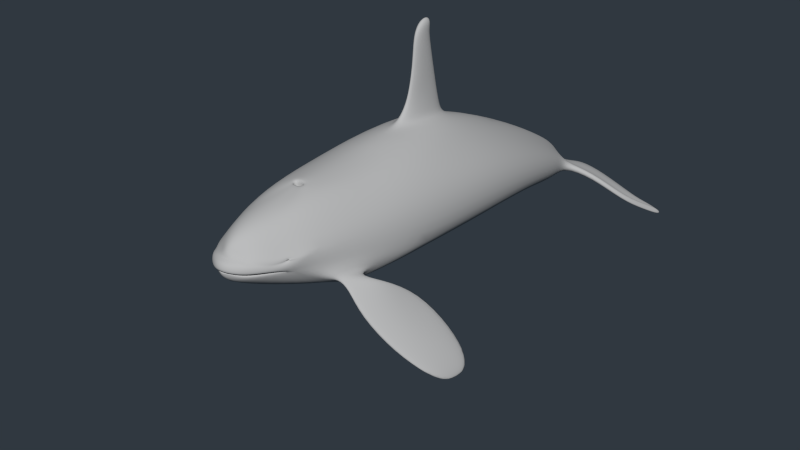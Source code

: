 # Source: Orca_2.blend  (saved by Blender 2.75.0; exported with 4.5.12 LTS)
import bpy
from mathutils import Matrix  # noqa: F401  (used for matrix-valued properties, if any)

bpy.ops.wm.read_factory_settings(use_empty=True)
scene = bpy.context.scene
scene.name = 'Scene'

# ---- collections
col_collection_1 = bpy.data.collections.new('Collection 1'); scene.collection.children.link(col_collection_1)

# ---- materials (node trees are filled in below, after node groups)
mat_material = bpy.data.materials.new('Material')
mat_material.alpha_threshold = 0.0
mat_material.use_transparent_shadow = False
mat_material.diffuse_color = (0.5071, 0.5071, 0.5071, 1.0)
mat_material.roughness = 0.5
mat_material.line_color = (0.0, 0.0, 0.0, 1.0)

# ---- material node trees

# ---- world
world_world = bpy.data.worlds.new('World'); scene.world = world_world
world_world.color = (0.02923, 0.03926, 0.05088)
world_world.use_sun_shadow = False
world_world.sun_shadow_jitter_overblur = 0.0
world_world.cycles.sampling_method = 'MANUAL'
world_world.cycles.sample_map_resolution = 256
world_world.light_settings.ao_factor = 0.6866

# ---- meshes
me_cube = bpy.data.meshes.new('Cube')
me_cube.from_pydata([(0.5858, 2.488, -1.013), (-0.5858, 2.488, -1.013), (0.6256, 2.541, 0.4862), (-0.6256, 2.541, 0.4862), (0.2752, -1.811, 0.4763), (-0.2752, -1.811, 0.4763), (0.494, 0.09734, -1.027), (-0.494, 0.09734, -1.027), (0.6058, 0.05795, 0.6439), (-0.6058, 0.05795, 0.6439), (0.468, 3.987, 0.01499), (-0.468, 3.987, 0.01499), (0.4366, 3.844, -1.073), (-0.4366, 3.844, -1.073), (0.109, 5.975, -1.463), (-0.109, 5.975, -1.463), (0.1111, 5.973, -1.224), (-0.1111, 5.973, -1.224), (0.1743, 5.643, -1.443), (-0.1743, 5.643, -1.443), (0.2304, 5.707, -0.9221), (-0.2304, 5.707, -0.9221), (0.5861, 1.062, -0.9793), (-0.5861, 1.062, -0.9793), (0.7133, 1.065, 0.6266), (-0.7133, 1.065, 0.6266), (0.3059, -1.186, -0.7478), (-0.3059, -1.186, -0.7478), (0.458, -1.168, 0.5768), (-0.458, -1.168, 0.5768), (0.2891, 5.042, -1.348), (-0.2891, 5.042, -1.348), (0.3112, 5.192, -0.5881), (-0.3112, 5.192, -0.5881), (0.1847, -2.159, 0.274), (-0.1847, -2.159, 0.274), (0.2139, -2.17, -0.3218), (-0.2139, -2.17, -0.3218), (0.1352, -2.329, -0.2098), (-0.1352, -2.329, -0.2098), (0.1713, -2.316, 0.08314), (-0.1713, -2.316, 0.08314), (0.1277, -2.405, 0.03824), (-0.1277, -2.405, 0.03824), (0.03762, -2.391, -0.1556), (-0.03762, -2.391, -0.1556), (0.0, -2.413, -0.1362), (0.0, -2.415, 0.06701), (0.0, -2.347, 0.09261), (0.0, -2.37, -0.2327), (0.0, -2.206, 0.3443), (0.0, 5.216, -0.4003), (0.0, 4.989, -1.519), (0.0, -1.152, -0.8569), (0.456, 1.019, 0.8008), (-0.456, 1.019, 0.8008), (0.0, 1.068, -1.226), (0.0, 5.751, -0.7449), (0.0, 5.487, -1.554), (0.0, 3.814, -1.158), (0.0, 4.02, 0.2444), (0.0, -5.96e-07, 0.801), (0.0, 0.1406, -1.154), (0.0, -1.836, 0.5204), (0.456, 2.446, 0.69), (-0.456, 2.446, 0.69), (0.0, -2.214, -0.3675), (0.0, 2.471, -1.189), (0.2655, 2.269, 0.8028), (-0.2655, 2.269, 0.8028), (0.0, 0.8295, 0.8535), (0.0, 2.931, 0.6195), (0.2655, 1.382, 0.8582), (-0.2655, 1.382, 0.8582), (0.1058, 1.614, 1.014), (-0.1058, 1.614, 1.014), (0.0, 2.442, 0.9704), (0.0, 1.352, 1.051), (0.1058, 2.125, 0.9785), (-0.1058, 2.125, 0.9785), (0.0, 1.144, 0.8989), (0.1459, 1.518, 0.8989), (-0.1459, 1.518, 0.8989), (0.1459, 2.177, 0.8522), (-0.1459, 2.177, 0.8522), (0.0, 2.512, 0.7501), (0.0613, 2.128, 1.257), (-0.0613, 2.128, 1.257), (0.0, 1.507, 1.281), (0.0, 2.336, 1.245), (0.0613, 1.73, 1.288), (-0.0613, 1.73, 1.288), (0.0613, 1.779, 1.754), (-0.0613, 1.779, 1.754), (0.0, 2.187, 1.788), (0.0, 1.63, 1.764), (0.0613, 2.071, 1.765), (-0.0613, 2.071, 1.765), (0.0613, 2.016, 2.115), (-0.0613, 2.016, 2.115), (0.0, 1.657, 2.095), (0.0, 2.106, 2.104), (0.0613, 1.775, 2.092), (-0.0613, 1.775, 2.092), (0.0613, 1.808, 2.282), (-0.0613, 1.808, 2.282), (0.0, 2.088, 2.253), (0.0, 1.72, 2.314), (0.0613, 2.011, 2.252), (-0.0613, 2.011, 2.252), (0.0613, 2.061, 2.379), (-0.0613, 2.061, 2.379), (0.0613, 1.878, 2.379), (-0.0613, 1.878, 2.379), (0.0, 1.918, 2.475), (0.0, 2.081, 2.475), (1.11, 2.499, -0.6848), (-1.11, 2.499, -0.6848), (0.7339, -0.2774, -0.8379), (-0.7339, -0.2774, -0.8379), (0.9243, 3.897, -0.853), (-0.9243, 3.897, -0.853), (0.4661, 5.587, -1.205), (-0.4661, 5.587, -1.205), (1.11, 0.927, -0.6343), (-1.11, 0.927, -0.6343), (0.5611, -1.219, -0.647), (-0.5611, -1.219, -0.647), (0.6374, 5.079, -1.155), (-0.6374, 5.079, -1.155), (0.4749, -2.032, -0.1442), (-0.4749, -2.032, -0.1442), (0.2998, -2.259, -0.1315), (-0.2998, -2.259, -0.1315), (0.09642, -2.38, -0.0979), (-0.09642, -2.38, -0.0979), (0.0, -2.431, -0.09798), (0.8267, -1.071, -0.2502), (-0.8267, -1.071, -0.2502), (0.988, -0.2708, -0.3382), (-0.988, -0.2708, -0.3382), (0.9562, -0.5848, -0.4284), (-0.9562, -0.5848, -0.4284), (0.8636, -1.199, -0.3479), (-0.8636, -1.199, -0.3479), (0.8003, -0.8447, -0.6732), (-0.8003, -0.8447, -0.6732), (0.9311, -0.09615, -0.591), (-0.9311, -0.09615, -0.591), (0.8733, -0.5059, -0.7343), (-0.8733, -0.5059, -0.7343), (0.7535, -1.233, -0.4844), (-0.7535, -1.233, -0.4844), (1.11, 2.52, 0.04019), (-1.11, 2.52, 0.04019), (0.6581, -1.73, -0.123), (-0.6581, -1.73, -0.123), (0.9242, 3.958, -0.3331), (-0.9242, 3.958, -0.3331), (0.4406, 5.665, -1.041), (-0.4406, 5.665, -1.041), (1.11, 0.9714, 0.1014), (-1.11, 0.9714, 0.1014), (0.6374, 5.146, -0.7792), (-0.6374, 5.146, -0.7792), (0.471, -2.057, -0.02791), (-0.471, -2.057, -0.02791), (0.3414, -2.281, 0.02663), (-0.3414, -2.281, 0.02663), (0.1313, -2.425, -0.01957), (-0.1313, -2.425, -0.01957), (0.0, -2.458, -0.0152), (0.8018, -1.252, 0.06032), (-0.8018, -1.252, 0.06032), (0.9695, -0.1593, 0.1082), (-0.9695, -0.1593, 0.1082), (0.07902, 6.398, -1.478), (-0.07902, 6.398, -1.478), (0.07954, 6.276, -1.432), (-0.07954, 6.276, -1.432), (0.07837, 6.237, -1.486), (-0.07837, 6.237, -1.486), (0.0, 6.235, -1.504), (0.0, 6.278, -1.339), (0.0, 6.526, -1.59), (0.0, 6.052, -1.073), (0.0, 5.957, -1.501), (0.0, -2.454, -0.08291), (0.1552, -2.418, -0.08526), (-0.1552, -2.418, -0.08526), (0.3306, -2.295, -0.1025), (-0.3306, -2.295, -0.1025), (0.486, -2.068, -0.1068), (-0.486, -2.068, -0.1068), (0.6431, -1.638, -0.1709), (-0.6431, -1.638, -0.1709), (0.1163, -2.253, 0.1529), (-0.1163, -2.253, 0.1529), (0.0, -2.309, 0.203), (0.5536, -1.734, 0.07971), (-0.5536, -1.734, 0.07971), (0.4343, -2.069, 0.08454), (-0.4343, -2.069, 0.08454), (0.2997, -2.187, 0.09823), (-0.2997, -2.187, 0.09823), (0.1561, -2.297, 0.09926), (-0.1561, -2.297, 0.09926), (0.0, -2.335, 0.1414), (0.4556, -2.047, 0.001797), (-0.4556, -2.047, 0.001797), (0.315, -2.243, 0.04558), (-0.315, -2.243, 0.04558), (0.8645, -1.082, -0.485), (-0.8645, -1.082, -0.485), (0.9188, -0.7578, -0.5421), (-0.9188, -0.7578, -0.5421), (0.9607, -0.7785, -0.5115), (-0.9607, -0.7785, -0.5115), (0.8861, -0.9179, -0.5377), (-0.8861, -0.9179, -0.5377), (0.9216, -1.033, -0.4457), (-0.9216, -1.033, -0.4457), (0.9629, -0.8207, -0.4705), (-0.9629, -0.8207, -0.4705), (1.252, -0.6213, -0.6163), (-1.252, -0.6213, -0.6163), (1.049, -0.9521, -0.6007), (-1.049, -0.9521, -0.6007), (1.094, -0.9306, -0.5601), (-1.094, -0.9306, -0.5601), (1.293, -0.4969, -0.58), (-1.293, -0.4969, -0.58), (1.295, -0.6107, -0.546), (-1.295, -0.6107, -0.546), (1.04, -1.053, -0.605), (-1.04, -1.053, -0.605), (1.246, -1.184, -0.9126), (-1.246, -1.184, -0.9126), (1.478, -0.3316, -0.963), (-1.478, -0.3316, -0.963), (1.438, 0.2851, -0.9983), (-1.438, 0.2851, -0.9983), (1.464, -0.742, -0.935), (-1.464, -0.742, -0.935), (1.332, -0.801, -0.9918), (-1.332, -0.801, -0.9918), (1.382, -0.3592, -1.048), (-1.382, -0.3592, -1.048), (1.824, 0.0289, -1.573), (-1.824, 0.0289, -1.573), (1.789, -0.5508, -1.522), (-1.789, -0.5508, -1.522), (1.873, -0.5045, -1.434), (-1.873, -0.5045, -1.434), (1.888, 0.4278, -1.534), (-1.888, 0.4278, -1.534), (1.924, 0.04651, -1.475), (-1.924, 0.04651, -1.475), (1.706, -1.008, -1.437), (-1.706, -1.008, -1.437), (2.112, -0.5944, -1.817), (-2.112, -0.5944, -1.817), (2.231, 0.1997, -1.902), (-2.231, 0.1997, -1.902), (2.191, 0.3416, -1.919), (-2.191, 0.3416, -1.919), (2.194, -0.3741, -1.867), (-2.194, -0.3741, -1.867), (2.202, -0.3508, -2.052), (-2.202, -0.3508, -2.052), (2.228, 0.157, -2.082), (-2.228, 0.157, -2.082), (2.275, -0.282, -2.072), (-2.275, -0.282, -2.072), (2.306, 0.2175, -2.107), (-2.306, 0.2175, -2.107), (0.0656, 6.579, -1.58), (-0.0656, 6.579, -1.58), (0.06977, 6.42, -1.473), (-0.06977, 6.42, -1.473), (0.0, 6.685, -1.657), (0.0, 6.539, -1.51), (0.9515, 5.8, -1.15), (-0.9515, 5.8, -1.15), (0.989, 5.727, -1.319), (-0.989, 5.727, -1.319), (1.484, 6.135, -1.797), (-1.484, 6.135, -1.797), (1.417, 6.184, -1.614), (-1.417, 6.184, -1.614), (1.763, 7.094, -2.184), (-1.763, 7.094, -2.184), (1.839, 7.127, -2.342), (-1.839, 7.127, -2.342), (1.624, 7.221, -2.363), (-1.624, 7.221, -2.363), (1.638, 7.14, -2.206), (-1.638, 7.14, -2.206), (1.382, 6.897, -2.007), (-1.382, 6.897, -2.007), (1.341, 6.968, -2.171), (-1.341, 6.968, -2.171), (1.117, 6.911, -2.033), (-1.117, 6.911, -2.033), (1.126, 6.831, -1.853), (-1.126, 6.831, -1.853), (0.4906, 6.886, -1.693), (-0.4906, 6.886, -1.693), (0.4603, 6.961, -1.873), (-0.4603, 6.961, -1.873), (0.1573, 6.637, -1.587), (-0.1573, 6.637, -1.587), (0.2177, 6.581, -1.413), (-0.2177, 6.581, -1.413), (1.661, 6.631, -2.086), (-1.661, 6.631, -2.086), (1.59, 6.639, -1.904), (-1.59, 6.639, -1.904), (1.785, 7.151, -2.348), (-1.785, 7.151, -2.348), (1.731, 7.174, -2.353), (-1.731, 7.174, -2.353), (1.678, 7.198, -2.358), (-1.678, 7.198, -2.358), (1.732, 7.105, -2.19), (-1.732, 7.105, -2.19), (1.701, 7.117, -2.196), (-1.701, 7.117, -2.196), (1.67, 7.129, -2.201), (-1.67, 7.129, -2.201), (0.8363, 5.972, -1.335), (-0.8363, 5.972, -1.335), (0.721, 6.348, -1.362), (-0.721, 6.348, -1.362), (0.6058, 6.618, -1.503), (-0.6058, 6.618, -1.503), (0.3848, 5.793, -1.204), (-0.3848, 5.793, -1.204), (0.3291, 6.124, -1.222), (-0.3291, 6.124, -1.222), (0.2734, 6.354, -1.303), (-0.2734, 6.354, -1.303), (1.344, 6.246, -1.727), (-1.344, 6.246, -1.727), (1.271, 6.509, -1.712), (-1.271, 6.509, -1.712), (1.198, 6.67, -1.772), (-1.198, 6.67, -1.772), (1.538, 6.604, -1.982), (-1.538, 6.604, -1.982), (1.486, 6.768, -1.956), (-1.486, 6.768, -1.956), (1.434, 6.833, -1.981), (-1.434, 6.833, -1.981), (1.58, 6.64, -2.022), (-1.58, 6.64, -2.022), (1.501, 6.799, -2.135), (-1.501, 6.799, -2.135), (1.421, 6.884, -2.157), (-1.421, 6.884, -2.157), (1.39, 6.254, -1.768), (-1.39, 6.254, -1.768), (1.301, 6.525, -1.893), (-1.301, 6.525, -1.893), (1.209, 6.718, -1.962), (-1.209, 6.718, -1.962), (0.8551, 5.961, -1.368), (-0.8551, 5.961, -1.368), (0.7247, 6.35, -1.517), (-0.7247, 6.35, -1.517), (0.5925, 6.657, -1.68), (-0.5925, 6.657, -1.68), (0.3871, 5.773, -1.235), (-0.3871, 5.773, -1.235), (0.3117, 6.114, -1.367), (-0.3117, 6.114, -1.367), (0.2345, 6.377, -1.453), (-0.2345, 6.377, -1.453), (0.1698, 5.842, -1.084), (-0.1698, 5.842, -1.084), (0.0, 5.903, -0.9177), (0.06702, -2.385, -0.1267), (-0.06702, -2.385, -0.1267), (0.0, -2.422, -0.1171), (0.3775, -2.101, -0.233), (-0.3775, -2.101, -0.233), (0.2583, -2.294, -0.1708), (-0.2583, -2.294, -0.1708), (0.5978, -1.756, 0.03425), (-0.5978, -1.756, 0.03425), (0.5299, -1.928, -0.002694), (-0.5299, -1.928, -0.002694), (0.5816, -1.761, 0.0572), (-0.5816, -1.761, 0.0572), (0.6137, -1.77, -0.02306), (-0.6137, -1.77, -0.02306), (0.7132, -1.51, 0.01234), (-0.7132, -1.51, 0.01234), (0.5929, -1.772, -0.02415), (-0.5929, -1.772, -0.02415), (0.5915, -1.737, -0.005621), (-0.5915, -1.737, -0.005621), (0.6386, -1.704, 0.01552), (-0.6386, -1.704, 0.01552), (0.6068, -1.723, -0.004728), (-0.6068, -1.723, -0.004728), (0.5939, -1.718, 0.02502), (-0.5939, -1.718, 0.02502), (0.5909, -1.771, 0.001496), (-0.5909, -1.771, 0.001496), (0.5974, -1.738, 0.02132), (-0.5974, -1.738, 0.02132), (0.6018, -1.736, 0.01855), (-0.6018, -1.736, 0.01855), (0.5809, -1.759, 0.002802), (-0.5809, -1.759, 0.002802), (0.6052, -1.716, 0.01763), (-0.6052, -1.716, 0.01763), (0.6027, -1.725, -0.003024), (-0.6027, -1.725, -0.003024), (0.629, -1.714, 0.01394), (-0.629, -1.714, 0.01394), (0.5954, -1.735, -0.002853), (-0.5954, -1.735, -0.002853), (0.5894, -1.734, -0.0004079), (-0.5894, -1.734, -0.0004079), (0.6083, -1.705, 0.01255), (-0.6083, -1.705, 0.01255), (0.5977, -1.727, -0.0005809), (-0.5977, -1.727, -0.0005809), (0.5986, -1.72, 0.0154), (-0.5986, -1.72, 0.0154), (0.583, -1.752, 0.003955), (-0.583, -1.752, 0.003955), (0.5981, -1.735, 0.01611), (-0.5981, -1.735, 0.01611), (0.5941, -1.732, 0.01611), (-0.5941, -1.732, 0.01611), (0.5789, -1.749, 0.003955), (-0.5789, -1.749, 0.003955), (0.5946, -1.717, 0.0154), (-0.5946, -1.717, 0.0154), (0.5936, -1.724, -0.0005809), (-0.5936, -1.724, -0.0005809), (0.6042, -1.702, 0.01255), (-0.6042, -1.702, 0.01255), (0.5854, -1.731, -0.0004079), (-0.5854, -1.731, -0.0004079), (0.5339, -1.736, -0.1604), (-0.5339, -1.736, -0.1604), (0.4144, -2.063, -0.1116), (-0.4144, -2.063, -0.1116), (0.2962, -2.236, -0.1084), (-0.2962, -2.236, -0.1084), (0.1627, -2.329, -0.09523), (-0.1627, -2.329, -0.09523), (0.0, -2.357, -0.09344), (0.0, -2.339, -0.1049), (0.1181, -2.3, -0.1048), (-0.1181, -2.3, -0.1048), (0.2728, -2.208, -0.1304), (-0.2728, -2.208, -0.1304), (0.406, -2.035, -0.1401), (-0.406, -2.035, -0.1401), (-0.09564, -0.9842, 0.653), (-0.006891, -0.9773, 0.6595), (0.08524, -0.9842, 0.653), (-0.1749, -0.919, 0.675), (0.1843, -0.919, 0.675), (-0.1825, -0.7888, 0.6943), (0.1721, -0.7888, 0.6943), (-0.006891, -0.7632, 0.726), (-0.001112, -0.8357, 0.7117), (0.06062, -0.8523, 0.7013), (-0.06085, -0.8523, 0.7013), (0.07973, -0.8963, 0.6941), (-0.06711, -0.8963, 0.6941), (0.03297, -0.9126, 0.6867), (-0.03319, -0.9126, 0.6867), (-0.001112, -0.901, 0.6885), (-0.04385, -0.942, 0.5529), (-0.000255, -0.9448, 0.5513), (0.04352, -0.942, 0.5529), (-0.07028, -0.9036, 0.559), (0.07178, -0.9036, 0.559), (-0.08153, -0.8442, 0.5739), (0.0812, -0.8442, 0.5739), (-0.000255, -0.8396, 0.5818), (-0.0001428, -0.8994, 0.5527)], [], [(38, 44, 46, 49), (46, 45, 39, 49), (42, 40, 48, 47), (48, 41, 43, 47), (36, 38, 49, 66), (49, 39, 37, 66), (34, 4, 63, 50), (63, 5, 35, 50), (32, 20, 57, 51), (57, 21, 33, 51), (10, 32, 51, 60), (51, 33, 11, 60), (18, 30, 52, 58), (52, 31, 19, 58), (30, 12, 59, 52), (59, 13, 31, 52), (6, 26, 53, 62), (53, 27, 7, 62), (8, 24, 54, 61), (55, 25, 9, 61), (24, 2, 64, 54), (65, 3, 25, 55), (22, 6, 62, 56), (62, 7, 23, 56), (0, 22, 56, 67), (56, 23, 1, 67), (12, 0, 67, 59), (67, 1, 13, 59), (2, 10, 60, 64), (60, 11, 3, 65), (60, 71, 68, 64), (69, 71, 60, 65), (64, 68, 72, 54), (73, 69, 65, 55), (54, 72, 70, 61), (70, 73, 55, 61), (70, 72, 81, 80), (82, 73, 70, 80), (80, 81, 74, 77), (75, 82, 80, 77), (72, 68, 83, 81), (84, 69, 73, 82), (81, 83, 78, 74), (79, 84, 82, 75), (68, 71, 85, 83), (85, 71, 69, 84), (83, 85, 76, 78), (76, 85, 84, 79), (76, 89, 86, 78), (87, 89, 76, 79), (78, 86, 90, 74), (91, 87, 79, 75), (74, 90, 88, 77), (88, 91, 75, 77), (90, 92, 95, 88), (95, 93, 91, 88), (86, 96, 92, 90), (93, 97, 87, 91), (89, 94, 96, 86), (97, 94, 89, 87), (94, 101, 98, 96), (99, 101, 94, 97), (96, 98, 102, 92), (103, 99, 97, 93), (92, 102, 100, 95), (100, 103, 93, 95), (102, 104, 107, 100), (107, 105, 103, 100), (98, 108, 104, 102), (105, 109, 99, 103), (101, 106, 108, 98), (109, 106, 101, 99), (108, 110, 112, 104), (113, 111, 109, 105), (110, 115, 114, 112), (114, 115, 111, 113), (106, 115, 110, 108), (111, 115, 106, 109), (104, 112, 114, 107), (114, 113, 105, 107), (116, 0, 12, 120), (13, 1, 117, 121), (0, 116, 124, 22), (125, 117, 1, 23), (118, 6, 22, 124), (23, 7, 119, 125), (126, 26, 6, 118), (7, 27, 127, 119), (30, 128, 120, 12), (121, 129, 31, 13), (18, 122, 128, 30), (129, 123, 19, 31), (124, 139, 141, 147), (142, 140, 125, 148), (139, 137, 143, 141), (144, 138, 140, 142), (137, 194, 151, 143), (152, 195, 138, 144), (194, 126, 145, 151), (146, 127, 195, 152), (126, 118, 149, 145), (150, 119, 127, 146), (118, 124, 147, 149), (148, 125, 119, 150), (2, 153, 157, 10), (158, 154, 3, 11), (153, 116, 120, 157), (121, 117, 154, 158), (116, 153, 161, 124), (162, 154, 117, 125), (153, 2, 24, 161), (25, 3, 154, 162), (8, 174, 161, 24), (162, 175, 9, 25), (174, 139, 124, 161), (125, 140, 175, 162), (28, 172, 174, 8), (175, 173, 29, 9), (172, 137, 139, 174), (140, 138, 173, 175), (155, 194, 137, 172), (138, 195, 156, 173), (128, 163, 157, 120), (158, 164, 129, 121), (163, 32, 10, 157), (11, 33, 164, 158), (122, 159, 163, 128), (164, 160, 123, 129), (159, 20, 32, 163), (33, 21, 160, 164), (194, 155, 165, 192), (166, 156, 195, 193), (192, 165, 167, 190), (168, 166, 193, 191), (190, 167, 169, 188), (170, 168, 191, 189), (167, 40, 42, 169), (43, 41, 168, 170), (188, 169, 171, 187), (171, 170, 189, 187), (169, 42, 47, 171), (47, 43, 170, 171), (14, 186, 182, 180), (182, 186, 15, 181), (180, 182, 184, 176), (184, 182, 181, 177), (278, 281, 183, 178), (183, 281, 279, 179), (178, 183, 185, 16), (185, 183, 179, 17), (14, 18, 58, 186), (58, 19, 15, 186), (196, 34, 50, 198), (50, 35, 197, 198), (199, 4, 34, 201), (35, 5, 200, 202), (34, 196, 203, 201), (204, 197, 35, 202), (172, 28, 4, 199), (5, 29, 173, 200), (40, 205, 207, 48), (207, 206, 41, 48), (205, 196, 198, 207), (198, 197, 206, 207), (165, 208, 210, 167), (211, 209, 166, 168), (208, 201, 203, 210), (204, 202, 209, 211), (167, 210, 205, 40), (206, 211, 168, 41), (210, 203, 196, 205), (197, 204, 211, 206), (149, 147, 216, 214), (217, 148, 150, 215), (145, 149, 214, 218), (215, 150, 146, 219), (151, 145, 218, 212), (219, 146, 152, 213), (143, 151, 212, 220), (213, 152, 144, 221), (141, 143, 220, 222), (221, 144, 142, 223), (147, 141, 222, 216), (223, 142, 148, 217), (232, 238, 240, 230), (241, 239, 233, 231), (228, 242, 238, 232), (239, 243, 229, 233), (234, 236, 242, 228), (243, 237, 235, 229), (226, 244, 236, 234), (237, 245, 227, 235), (224, 246, 244, 226), (245, 247, 225, 227), (230, 240, 246, 224), (247, 241, 231, 225), (240, 254, 248, 246), (249, 255, 241, 247), (246, 248, 250, 244), (251, 249, 247, 245), (244, 250, 258, 236), (259, 251, 245, 237), (236, 258, 252, 242), (253, 259, 237, 243), (242, 252, 256, 238), (257, 253, 243, 239), (238, 256, 254, 240), (255, 257, 239, 241), (256, 262, 264, 254), (265, 263, 257, 255), (252, 266, 262, 256), (263, 267, 253, 257), (258, 260, 266, 252), (267, 261, 259, 253), (250, 268, 260, 258), (261, 269, 251, 259), (248, 270, 268, 250), (269, 271, 249, 251), (254, 264, 270, 248), (271, 265, 255, 249), (262, 266, 272, 274), (273, 267, 263, 275), (274, 272, 268, 270), (269, 273, 275, 271), (264, 262, 274, 270), (275, 263, 265, 271), (266, 260, 268, 272), (269, 261, 267, 273), (218, 226, 234, 212), (235, 227, 219, 213), (212, 234, 228, 220), (229, 235, 213, 221), (220, 228, 232, 222), (233, 229, 221, 223), (222, 232, 230, 216), (231, 233, 223, 217), (216, 230, 224, 214), (225, 231, 217, 215), (214, 224, 226, 218), (227, 225, 215, 219), (176, 184, 280, 276), (280, 184, 177, 277), (276, 280, 281, 278), (281, 280, 277, 279), (159, 122, 284, 282), (285, 123, 160, 283), (282, 284, 286, 288), (287, 285, 283, 289), (296, 294, 300, 298), (301, 295, 297, 299), (298, 300, 302, 304), (303, 301, 299, 305), (304, 302, 308, 306), (309, 303, 305, 307), (306, 308, 310, 312), (311, 309, 307, 313), (286, 314, 316, 288), (317, 315, 287, 289), (314, 292, 290, 316), (291, 293, 315, 317), (292, 318, 324, 290), (325, 319, 293, 291), (318, 320, 326, 324), (327, 321, 319, 325), (320, 322, 328, 326), (329, 323, 321, 327), (322, 294, 296, 328), (297, 295, 323, 329), (282, 330, 336, 159), (337, 331, 283, 160), (330, 332, 338, 336), (339, 333, 331, 337), (332, 334, 340, 338), (341, 335, 333, 339), (334, 306, 312, 340), (313, 307, 335, 341), (288, 342, 330, 282), (331, 343, 289, 283), (342, 344, 332, 330), (333, 345, 343, 331), (344, 346, 334, 332), (335, 347, 345, 333), (346, 304, 306, 334), (307, 305, 347, 335), (316, 348, 342, 288), (343, 349, 317, 289), (348, 350, 344, 342), (345, 351, 349, 343), (350, 352, 346, 344), (347, 353, 351, 345), (352, 298, 304, 346), (305, 299, 353, 347), (290, 324, 348, 316), (349, 325, 291, 317), (324, 326, 350, 348), (351, 327, 325, 349), (326, 328, 352, 350), (353, 329, 327, 351), (328, 296, 298, 352), (299, 297, 329, 353), (314, 354, 318, 292), (319, 355, 315, 293), (354, 356, 320, 318), (321, 357, 355, 319), (356, 358, 322, 320), (323, 359, 357, 321), (358, 300, 294, 322), (295, 301, 359, 323), (286, 360, 354, 314), (355, 361, 287, 315), (360, 362, 356, 354), (357, 363, 361, 355), (362, 364, 358, 356), (359, 365, 363, 357), (364, 302, 300, 358), (301, 303, 365, 359), (284, 366, 360, 286), (361, 367, 285, 287), (366, 368, 362, 360), (363, 369, 367, 361), (368, 370, 364, 362), (365, 371, 369, 363), (370, 308, 302, 364), (303, 309, 371, 365), (122, 372, 366, 284), (367, 373, 123, 285), (372, 374, 368, 366), (369, 375, 373, 367), (374, 376, 370, 368), (371, 377, 375, 369), (376, 310, 308, 370), (309, 311, 377, 371), (176, 376, 374, 180), (375, 377, 177, 181), (14, 180, 374, 372), (375, 181, 15, 373), (14, 372, 122, 18), (123, 373, 15, 19), (185, 380, 378, 16), (379, 380, 185, 17), (380, 57, 20, 378), (21, 57, 380, 379), (20, 159, 336, 378), (337, 160, 21, 379), (16, 378, 336, 338), (337, 379, 17, 339), (16, 338, 340, 178), (341, 339, 17, 179), (278, 178, 340, 312), (341, 179, 279, 313), (176, 276, 310, 376), (311, 277, 177, 377), (276, 278, 312, 310), (313, 279, 277, 311), (36, 384, 386, 38), (387, 385, 37, 39), (384, 130, 132, 386), (133, 131, 385, 387), (38, 386, 381, 44), (382, 387, 39, 45), (386, 132, 134, 381), (135, 133, 387, 382), (44, 381, 383, 46), (383, 382, 45, 46), (381, 134, 136, 383), (136, 135, 382, 383), (130, 384, 126, 194), (127, 385, 131, 195), (26, 36, 66, 53), (66, 37, 27, 53), (26, 126, 384, 36), (385, 127, 27, 37), (201, 208, 390, 388), (391, 209, 202, 389), (199, 201, 388, 392), (389, 202, 200, 393), (155, 172, 396, 394), (397, 173, 156, 395), (208, 165, 398, 390), (399, 166, 209, 391), (165, 155, 394, 398), (395, 156, 166, 399), (172, 199, 392, 396), (393, 200, 173, 397), (396, 392, 406, 402), (407, 393, 397, 403), (398, 394, 404, 400), (405, 395, 399, 401), (390, 398, 400, 408), (401, 399, 391, 409), (394, 396, 402, 404), (403, 397, 395, 405), (392, 388, 410, 406), (411, 389, 393, 407), (388, 390, 408, 410), (409, 391, 389, 411), (410, 408, 414, 412), (415, 409, 411, 413), (406, 410, 412, 416), (413, 411, 407, 417), (404, 402, 420, 418), (421, 403, 405, 419), (408, 400, 422, 414), (423, 401, 409, 415), (400, 404, 418, 422), (419, 405, 401, 423), (402, 406, 416, 420), (417, 407, 403, 421), (420, 416, 430, 426), (431, 417, 421, 427), (422, 418, 428, 424), (429, 419, 423, 425), (414, 422, 424, 432), (425, 423, 415, 433), (418, 420, 426, 428), (427, 421, 419, 429), (416, 412, 434, 430), (435, 413, 417, 431), (412, 414, 432, 434), (433, 415, 413, 435), (434, 432, 438, 436), (439, 433, 435, 437), (430, 434, 436, 440), (437, 435, 431, 441), (428, 426, 444, 442), (445, 427, 429, 443), (432, 424, 446, 438), (447, 425, 433, 439), (424, 428, 442, 446), (443, 429, 425, 447), (426, 430, 440, 444), (441, 431, 427, 445), (130, 194, 448, 462), (449, 195, 131, 463), (188, 187, 456, 454), (456, 187, 189, 455), (136, 134, 458, 457), (459, 135, 136, 457), (132, 130, 462, 460), (463, 131, 133, 461), (194, 192, 450, 448), (451, 193, 195, 449), (192, 190, 452, 450), (453, 191, 193, 451), (190, 188, 454, 452), (455, 189, 191, 453), (134, 132, 460, 458), (461, 133, 135, 459), (5, 63, 465, 464), (63, 4, 466, 465), (29, 5, 464, 467), (4, 28, 468, 466), (9, 29, 467, 469), (28, 8, 470, 468), (61, 9, 469, 471), (8, 61, 471, 470), (470, 471, 472, 473), (471, 469, 474, 472), (468, 470, 473, 475), (469, 467, 476, 474), (466, 468, 475, 477), (467, 464, 478, 476), (465, 466, 477, 479), (464, 465, 479, 478), (478, 479, 481, 480), (479, 477, 482, 481), (476, 478, 480, 483), (477, 475, 484, 482), (474, 476, 483, 485), (475, 473, 486, 484), (472, 474, 485, 487), (473, 472, 487, 486), (488, 483, 480, 481), (482, 484, 488, 481), (487, 485, 483, 488), (484, 486, 487, 488)])
me_cube.polygons.foreach_set('use_smooth', [True] * 476)
_uv = me_cube.uv_layers.new(name='UVMap')
_uv.uv.foreach_set('vector', [0.03149, 0.07753, 0.01994, 0.07583, 0.01544, 0.07515, 0.02246, 0.06772, 0.01544, 0.5263, 0.01994, 0.5256, 0.03149, 0.5239, 0.02246, 0.5337, 0.01463, 0.152, 0.02321, 0.1564, 0.008993, 0.1646, 0.004761, 0.1587, 0.008994, 0.4369, 0.02321, 0.445, 0.01463, 0.4494, 0.004762, 0.4427, 0.04973, 0.07494, 0.03149, 0.07753, 0.02246, 0.06772, 0.0396, 0.05658, 0.02246, 0.5337, 0.03149, 0.5239, 0.04973, 0.5265, 0.0396, 0.5448, 0.03779, 0.1745, 0.07118, 0.1915, 0.05574, 0.2128, 0.02434, 0.1882, 0.05574, 0.3887, 0.07118, 0.4099, 0.03779, 0.4269, 0.02434, 0.4132, 0.7145, 0.2007, 0.7689, 0.1786, 0.7765, 0.2058, 0.7222, 0.234, 0.7765, 0.3956, 0.7689, 0.4228, 0.7145, 0.4007, 0.7222, 0.3675, 0.5951, 0.2327, 0.7145, 0.2007, 0.7222, 0.234, 0.6029, 0.2803, 0.7222, 0.3675, 0.7145, 0.4007, 0.5951, 0.3687, 0.6029, 0.3211, 0.7748, 0.1088, 0.7172, 0.09921, 0.7243, 0.06815, 0.769, 0.08486, 0.7243, 0.5333, 0.7172, 0.5022, 0.7748, 0.4926, 0.769, 0.5165, 0.7172, 0.09921, 0.6033, 0.08611, 0.6108, 0.04512, 0.7243, 0.06815, 0.6108, 0.5563, 0.6033, 0.5153, 0.7172, 0.5022, 0.7243, 0.5333, 0.2621, 0.04776, 0.1461, 0.05359, 0.1446, 0.02354, 0.2641, 0.001099, 0.1446, 0.5779, 0.1461, 0.5478, 0.2621, 0.5537, 0.2641, 0.6003, 0.2399, 0.2278, 0.3306, 0.2354, 0.3218, 0.2705, 0.2196, 0.2839, 0.3218, 0.3309, 0.3306, 0.3661, 0.2399, 0.3736, 0.2196, 0.3175, 0.3306, 0.2354, 0.4603, 0.2465, 0.4504, 0.2767, 0.3218, 0.2705, 0.4504, 0.3248, 0.4603, 0.3549, 0.3306, 0.3661, 0.3218, 0.3309, 0.3498, 0.0587, 0.2621, 0.04776, 0.2641, 0.001099, 0.3537, 0.0, 0.2641, 0.6003, 0.2621, 0.5537, 0.3498, 0.5427, 0.3537, 0.6014, 0.4787, 0.07313, 0.3498, 0.0587, 0.3537, 0.0, 0.4866, 0.01647, 0.3537, 0.6014, 0.3498, 0.5427, 0.4787, 0.5283, 0.4866, 0.585, 0.6033, 0.08611, 0.4787, 0.07313, 0.4866, 0.01647, 0.6108, 0.04512, 0.4866, 0.585, 0.4787, 0.5283, 0.6033, 0.5153, 0.6108, 0.5563, 0.4603, 0.2465, 0.5951, 0.2327, 0.6029, 0.2803, 0.4504, 0.2767, 0.6029, 0.3211, 0.5951, 0.3687, 0.4603, 0.3549, 0.4504, 0.3248, 0.6029, 0.2803, 0.499, 0.3007, 0.4332, 0.2882, 0.4504, 0.2767, 0.4332, 0.3132, 0.4991, 0.3007, 0.6029, 0.3211, 0.4504, 0.3248, 0.4504, 0.2767, 0.4332, 0.2882, 0.3561, 0.2843, 0.3218, 0.2705, 0.3561, 0.3171, 0.4332, 0.3132, 0.4504, 0.3248, 0.3218, 0.3309, 0.3218, 0.2705, 0.3561, 0.2843, 0.2982, 0.3007, 0.2196, 0.2839, 0.2982, 0.3007, 0.3561, 0.3171, 0.3218, 0.3309, 0.2196, 0.3175, 0.6071, 0.6014, 0.642, 0.6283, 0.6394, 0.6428, 0.617, 0.622, 0.6394, 0.8026, 0.642, 0.8171, 0.6071, 0.8439, 0.617, 0.8234, 0.617, 0.622, 0.6394, 0.6428, 0.6355, 0.6547, 0.619, 0.6403, 0.6355, 0.7907, 0.6394, 0.8026, 0.617, 0.8234, 0.619, 0.805, 0.642, 0.6283, 0.6879, 0.6871, 0.6757, 0.6895, 0.6394, 0.6428, 0.6757, 0.7559, 0.6879, 0.7583, 0.642, 0.8171, 0.6394, 0.8026, 0.6394, 0.6428, 0.6757, 0.6895, 0.6622, 0.6919, 0.6355, 0.6547, 0.6622, 0.7535, 0.6757, 0.7559, 0.6394, 0.8026, 0.6355, 0.7907, 0.6879, 0.6871, 0.7589, 0.7227, 0.708, 0.7227, 0.6757, 0.6895, 0.708, 0.7227, 0.7589, 0.7227, 0.6879, 0.7583, 0.6757, 0.7559, 0.6757, 0.6895, 0.708, 0.7227, 0.6773, 0.7227, 0.6622, 0.6919, 0.6773, 0.7227, 0.708, 0.7227, 0.6757, 0.7559, 0.6622, 0.7535, 0.6773, 0.7227, 0.6463, 0.7227, 0.6382, 0.7037, 0.6622, 0.6919, 0.6382, 0.7416, 0.6463, 0.7227, 0.6773, 0.7227, 0.6622, 0.7535, 0.6622, 0.6919, 0.6382, 0.7037, 0.6208, 0.674, 0.6355, 0.6547, 0.6208, 0.7714, 0.6382, 0.7416, 0.6622, 0.7535, 0.6355, 0.7907, 0.6355, 0.6547, 0.6208, 0.674, 0.6127, 0.6586, 0.619, 0.6403, 0.6127, 0.7868, 0.6208, 0.7714, 0.6355, 0.7907, 0.619, 0.805, 0.6208, 0.674, 0.589, 0.6903, 0.5846, 0.6795, 0.6127, 0.6586, 0.5846, 0.7659, 0.589, 0.755, 0.6208, 0.7714, 0.6127, 0.7868, 0.6382, 0.7037, 0.5951, 0.712, 0.589, 0.6903, 0.6208, 0.674, 0.589, 0.755, 0.5951, 0.7334, 0.6382, 0.7416, 0.6208, 0.7714, 0.6463, 0.7227, 0.596, 0.7227, 0.5951, 0.712, 0.6382, 0.7037, 0.5951, 0.7334, 0.596, 0.7227, 0.6463, 0.7227, 0.6382, 0.7416, 0.596, 0.7227, 0.5697, 0.7227, 0.5675, 0.7144, 0.5951, 0.712, 0.5675, 0.731, 0.5697, 0.7227, 0.596, 0.7227, 0.5951, 0.7334, 0.5951, 0.712, 0.5675, 0.7144, 0.5651, 0.6967, 0.589, 0.6903, 0.5651, 0.7486, 0.5675, 0.731, 0.5951, 0.7334, 0.589, 0.755, 0.589, 0.6903, 0.5651, 0.6967, 0.5624, 0.6877, 0.5846, 0.6795, 0.5624, 0.7577, 0.5651, 0.7486, 0.589, 0.755, 0.5846, 0.7659, 0.5651, 0.6967, 0.553, 0.7022, 0.5484, 0.6958, 0.5624, 0.6877, 0.5484, 0.7496, 0.553, 0.7432, 0.5651, 0.7486, 0.5624, 0.7577, 0.5675, 0.7144, 0.5574, 0.7154, 0.553, 0.7022, 0.5651, 0.6967, 0.553, 0.7432, 0.5574, 0.7299, 0.5675, 0.731, 0.5651, 0.7486, 0.5697, 0.7227, 0.5579, 0.7227, 0.5574, 0.7154, 0.5675, 0.7144, 0.5574, 0.7299, 0.5579, 0.7227, 0.5697, 0.7227, 0.5675, 0.731, 0.5574, 0.7154, 0.5494, 0.7188, 0.5478, 0.708, 0.553, 0.7022, 0.5478, 0.7374, 0.5494, 0.7266, 0.5574, 0.7299, 0.553, 0.7432, 0.5494, 0.7188, 0.5431, 0.7227, 0.5403, 0.7114, 0.5478, 0.708, 0.5403, 0.7339, 0.5431, 0.7227, 0.5494, 0.7266, 0.5478, 0.7374, 0.5579, 0.7227, 0.5431, 0.7227, 0.5494, 0.7188, 0.5574, 0.7154, 0.5494, 0.7266, 0.5431, 0.7227, 0.5579, 0.7227, 0.5574, 0.7299, 0.553, 0.7022, 0.5478, 0.708, 0.5403, 0.7114, 0.5484, 0.6958, 0.5403, 0.7339, 0.5478, 0.7374, 0.553, 0.7432, 0.5484, 0.7496, 0.47, 0.1274, 0.4787, 0.07313, 0.6033, 0.08611, 0.5951, 0.1348, 0.6033, 0.5153, 0.4787, 0.5283, 0.4701, 0.474, 0.5951, 0.4666, 0.4787, 0.07313, 0.47, 0.1274, 0.3347, 0.114, 0.3498, 0.0587, 0.3347, 0.4874, 0.4701, 0.474, 0.4787, 0.5283, 0.3498, 0.5427, 0.2296, 0.07572, 0.2621, 0.04776, 0.3498, 0.0587, 0.3347, 0.114, 0.3498, 0.5427, 0.2621, 0.5537, 0.2296, 0.5257, 0.3347, 0.4874, 0.1473, 0.07861, 0.1461, 0.05359, 0.2621, 0.04776, 0.2296, 0.07572, 0.2621, 0.5537, 0.1461, 0.5478, 0.1473, 0.5228, 0.2296, 0.5257, 0.7172, 0.09921, 0.7066, 0.1338, 0.5951, 0.1348, 0.6033, 0.08611, 0.5951, 0.4666, 0.7066, 0.4676, 0.7172, 0.5022, 0.6033, 0.5153, 0.7748, 0.1088, 0.7557, 0.1397, 0.7066, 0.1338, 0.7172, 0.09921, 0.7066, 0.4676, 0.7557, 0.4617, 0.7748, 0.4926, 0.7172, 0.5022, 0.3347, 0.114, 0.2277, 0.129, 0.2021, 0.1171, 0.2268, 0.105, 0.2021, 0.4843, 0.2277, 0.4724, 0.3347, 0.4874, 0.2268, 0.4964, 0.2277, 0.129, 0.1586, 0.1225, 0.1578, 0.1111, 0.2021, 0.1171, 0.1578, 0.4903, 0.1586, 0.4789, 0.2277, 0.4724, 0.2021, 0.4843, 0.1586, 0.1225, 0.09726, 0.1206, 0.148, 0.1018, 0.1578, 0.1111, 0.148, 0.4997, 0.09726, 0.4808, 0.1586, 0.4789, 0.1578, 0.4903, 0.09726, 0.1206, 0.1473, 0.07861, 0.1817, 0.09052, 0.148, 0.1018, 0.1817, 0.5109, 0.1473, 0.5228, 0.09726, 0.4808, 0.148, 0.4997, 0.1473, 0.07861, 0.2296, 0.07572, 0.2105, 0.09163, 0.1817, 0.09052, 0.2105, 0.5098, 0.2296, 0.5257, 0.1473, 0.5228, 0.1817, 0.5109, 0.2296, 0.07572, 0.3347, 0.114, 0.2268, 0.105, 0.2105, 0.09163, 0.2268, 0.4964, 0.3347, 0.4874, 0.2296, 0.5257, 0.2105, 0.5098, 0.4603, 0.2465, 0.4622, 0.1898, 0.5906, 0.1814, 0.5951, 0.2327, 0.5907, 0.42, 0.4622, 0.4116, 0.4603, 0.3549, 0.5951, 0.3687, 0.4622, 0.1898, 0.47, 0.1274, 0.5951, 0.1348, 0.5906, 0.1814, 0.5951, 0.4666, 0.4701, 0.474, 0.4622, 0.4116, 0.5907, 0.42, 0.47, 0.1274, 0.4622, 0.1898, 0.3309, 0.1774, 0.3347, 0.114, 0.3309, 0.4241, 0.4622, 0.4116, 0.4701, 0.474, 0.3347, 0.4874, 0.4622, 0.1898, 0.4603, 0.2465, 0.3306, 0.2354, 0.3309, 0.1774, 0.3306, 0.3661, 0.4603, 0.3549, 0.4622, 0.4116, 0.3309, 0.4241, 0.2399, 0.2278, 0.2322, 0.1672, 0.3309, 0.1774, 0.3306, 0.2354, 0.3309, 0.4241, 0.2322, 0.4343, 0.2399, 0.3736, 0.3306, 0.3661, 0.2322, 0.1672, 0.2277, 0.129, 0.3347, 0.114, 0.3309, 0.1774, 0.3347, 0.4874, 0.2277, 0.4724, 0.2322, 0.4343, 0.3309, 0.4241, 0.1313, 0.2034, 0.1385, 0.1463, 0.2322, 0.1672, 0.2399, 0.2278, 0.2322, 0.4343, 0.1385, 0.4552, 0.1313, 0.398, 0.2399, 0.3736, 0.1385, 0.1463, 0.1586, 0.1225, 0.2277, 0.129, 0.2322, 0.1672, 0.2277, 0.4724, 0.1586, 0.4789, 0.1385, 0.4552, 0.2322, 0.4343, 0.08955, 0.1281, 0.09726, 0.1206, 0.1586, 0.1225, 0.1385, 0.1463, 0.1586, 0.4789, 0.09726, 0.4808, 0.08955, 0.4733, 0.1385, 0.4552, 0.7066, 0.1338, 0.7043, 0.1674, 0.5906, 0.1814, 0.5951, 0.1348, 0.5907, 0.42, 0.7043, 0.434, 0.7066, 0.4676, 0.5951, 0.4666, 0.7043, 0.1674, 0.7145, 0.2007, 0.5951, 0.2327, 0.5906, 0.1814, 0.5951, 0.3687, 0.7145, 0.4007, 0.7043, 0.434, 0.5907, 0.42, 0.7557, 0.1397, 0.76, 0.1568, 0.7043, 0.1674, 0.7066, 0.1338, 0.7043, 0.434, 0.76, 0.4446, 0.7557, 0.4617, 0.7066, 0.4676, 0.76, 0.1568, 0.7689, 0.1786, 0.7145, 0.2007, 0.7043, 0.1674, 0.7145, 0.4007, 0.7689, 0.4228, 0.76, 0.4446, 0.7043, 0.434, 0.09726, 0.1206, 0.08955, 0.1281, 0.0558, 0.1404, 0.05486, 0.1329, 0.0558, 0.461, 0.08955, 0.4733, 0.09726, 0.4808, 0.05486, 0.4686, 0.05486, 0.1329, 0.0558, 0.1404, 0.03436, 0.1461, 0.03162, 0.1364, 0.03436, 0.4553, 0.0558, 0.461, 0.05486, 0.4686, 0.03162, 0.465, 0.03162, 0.1364, 0.03436, 0.1461, 0.01345, 0.1468, 0.01444, 0.1407, 0.01345, 0.4546, 0.03436, 0.4553, 0.03162, 0.465, 0.01444, 0.4607, 0.03436, 0.1461, 0.02321, 0.1564, 0.01463, 0.152, 0.01345, 0.1468, 0.01463, 0.4494, 0.02321, 0.445, 0.03436, 0.4553, 0.01345, 0.4546, 0.01444, 0.1407, 0.01345, 0.1468, 0.001226, 0.1499, 0.0, 0.1433, 0.001227, 0.4515, 0.01345, 0.4546, 0.01444, 0.4607, 0.0, 0.4581, 0.01345, 0.1468, 0.01463, 0.152, 0.004761, 0.1587, 0.001226, 0.1499, 0.004762, 0.4427, 0.01463, 0.4494, 0.01345, 0.4546, 0.001227, 0.4515, 0.8067, 0.1157, 0.8094, 0.1048, 0.834, 0.1151, 0.8311, 0.1222, 0.834, 0.4863, 0.8094, 0.4966, 0.8067, 0.4857, 0.8311, 0.4792, 0.8311, 0.1222, 0.834, 0.1151, 0.861, 0.1227, 0.8447, 0.1279, 0.861, 0.4787, 0.834, 0.4863, 0.8311, 0.4792, 0.8447, 0.4735, 0.8525, 0.1488, 0.8663, 0.1511, 0.8388, 0.1636, 0.8385, 0.1526, 0.8388, 0.4378, 0.8663, 0.4503, 0.8525, 0.4526, 0.8385, 0.4488, 0.8385, 0.1526, 0.8388, 0.1636, 0.8114, 0.1818, 0.8064, 0.1632, 0.8114, 0.4196, 0.8388, 0.4378, 0.8385, 0.4488, 0.8064, 0.4382, 0.8067, 0.1157, 0.7748, 0.1088, 0.769, 0.08486, 0.8094, 0.1048, 0.769, 0.5165, 0.7748, 0.4926, 0.8067, 0.4857, 0.8094, 0.4966, 0.02457, 0.1663, 0.03779, 0.1745, 0.02434, 0.1882, 0.01427, 0.1745, 0.02434, 0.4132, 0.03779, 0.4269, 0.02457, 0.4351, 0.01427, 0.4269, 0.0871, 0.1501, 0.07118, 0.1915, 0.03779, 0.1745, 0.05437, 0.1507, 0.03779, 0.4269, 0.07118, 0.4099, 0.0871, 0.4513, 0.05437, 0.4508, 0.03779, 0.1745, 0.02457, 0.1663, 0.03944, 0.1555, 0.05437, 0.1507, 0.03944, 0.4459, 0.02457, 0.4351, 0.03779, 0.4269, 0.05437, 0.4508, 0.1385, 0.1463, 0.1313, 0.2034, 0.07118, 0.1915, 0.0871, 0.1501, 0.07118, 0.4099, 0.1313, 0.398, 0.1385, 0.4552, 0.0871, 0.4513, 0.02321, 0.1564, 0.02356, 0.159, 0.01119, 0.1688, 0.008993, 0.1646, 0.01119, 0.4326, 0.02356, 0.4424, 0.02321, 0.445, 0.008994, 0.4369, 0.02356, 0.159, 0.02457, 0.1663, 0.01427, 0.1745, 0.01119, 0.1688, 0.01427, 0.4269, 0.02457, 0.4351, 0.02356, 0.4424, 0.01119, 0.4326, 0.0558, 0.1404, 0.05611, 0.1434, 0.03591, 0.1497, 0.03436, 0.1461, 0.03591, 0.4517, 0.05612, 0.4581, 0.0558, 0.461, 0.03436, 0.4553, 0.05611, 0.1434, 0.05437, 0.1507, 0.03944, 0.1555, 0.03591, 0.1497, 0.03944, 0.4459, 0.05437, 0.4508, 0.05612, 0.4581, 0.03591, 0.4517, 0.03436, 0.1461, 0.03591, 0.1497, 0.02356, 0.159, 0.02321, 0.1564, 0.02356, 0.4424, 0.03591, 0.4517, 0.03436, 0.4553, 0.02321, 0.445, 0.03591, 0.1497, 0.03944, 0.1555, 0.02457, 0.1663, 0.02356, 0.159, 0.02457, 0.4351, 0.03944, 0.4459, 0.03591, 0.4517, 0.02356, 0.4424, 0.8014, 0.639, 0.8684, 0.6014, 0.8337, 0.7443, 0.8153, 0.7378, 0.2464, 0.7724, 0.0, 0.8427, 0.04759, 0.7346, 0.2294, 0.7539, 0.7589, 0.7345, 0.8014, 0.639, 0.8153, 0.7378, 0.7943, 0.7668, 0.2294, 0.7539, 0.04759, 0.7346, 0.2508, 0.6014, 0.3222, 0.6809, 0.7589, 0.8802, 0.7589, 0.7345, 0.7943, 0.7668, 0.8063, 0.8137, 0.3222, 0.6809, 0.2508, 0.6014, 0.5403, 0.6299, 0.4284, 0.6944, 0.839, 0.9001, 0.7589, 0.8802, 0.8063, 0.8137, 0.8341, 0.8032, 0.4284, 0.6944, 0.5403, 0.6299, 0.5403, 0.7545, 0.4108, 0.7443, 0.8838, 0.6958, 0.839, 0.9001, 0.8341, 0.8032, 0.8457, 0.7576, 0.4108, 0.7443, 0.5403, 0.7545, 0.1609, 0.856, 0.2617, 0.7892, 0.8684, 0.6014, 0.8838, 0.6958, 0.8457, 0.7576, 0.8337, 0.7443, 0.2617, 0.7892, 0.1609, 0.856, 0.0, 0.8427, 0.2464, 0.7724, 0.8308, 0.7406, 0.8267, 0.7312, 0.825, 0.7264, 0.8262, 0.7377, 0.3332, 0.7287, 0.3333, 0.7287, 0.3333, 0.729, 0.3335, 0.7288, 0.8302, 0.7573, 0.8272, 0.7376, 0.8267, 0.7312, 0.8308, 0.7406, 0.3333, 0.7287, 0.3333, 0.7287, 0.3327, 0.7296, 0.3333, 0.729, 0.8245, 0.7637, 0.8245, 0.7455, 0.8272, 0.7376, 0.8302, 0.7573, 0.3333, 0.7287, 0.3323, 0.7275, 0.3345, 0.7294, 0.3327, 0.7296, 0.819, 0.7537, 0.8245, 0.7389, 0.8245, 0.7455, 0.8245, 0.7637, 0.3323, 0.7275, 0.3334, 0.7287, 0.3347, 0.7281, 0.3345, 0.7294, 0.8237, 0.7398, 0.8246, 0.7318, 0.8245, 0.7389, 0.819, 0.7537, 0.3334, 0.7287, 0.3333, 0.7287, 0.3339, 0.7286, 0.3347, 0.7281, 0.8262, 0.7377, 0.825, 0.7264, 0.8246, 0.7318, 0.8237, 0.7398, 0.3333, 0.7287, 0.3332, 0.7287, 0.3335, 0.7288, 0.3339, 0.7286, 0.825, 0.7264, 0.825, 0.7201, 0.8243, 0.7218, 0.8246, 0.7318, 0.3331, 0.7287, 0.3331, 0.7287, 0.3332, 0.7287, 0.3333, 0.7287, 0.8246, 0.7318, 0.8243, 0.7218, 0.8254, 0.7267, 0.8245, 0.7389, 0.3332, 0.7287, 0.3331, 0.7287, 0.3333, 0.7287, 0.3334, 0.7287, 0.8245, 0.7389, 0.8254, 0.7267, 0.8247, 0.7319, 0.8245, 0.7455, 0.3333, 0.7287, 0.3332, 0.7287, 0.3334, 0.7287, 0.3323, 0.7275, 0.8245, 0.7455, 0.8247, 0.7319, 0.8247, 0.7266, 0.8272, 0.7376, 0.3332, 0.7287, 0.3333, 0.7287, 0.3323, 0.7275, 0.3333, 0.7287, 0.8272, 0.7376, 0.8247, 0.7266, 0.825, 0.7212, 0.8267, 0.7312, 0.3331, 0.7287, 0.3332, 0.7287, 0.3333, 0.7287, 0.3333, 0.7287, 0.8267, 0.7312, 0.825, 0.7212, 0.825, 0.7201, 0.825, 0.7264, 0.3331, 0.7287, 0.3331, 0.7287, 0.3333, 0.7287, 0.3332, 0.7287, 0.825, 0.7212, 0.8242, 0.7097, 0.8244, 0.7114, 0.825, 0.7201, 0.333, 0.7287, 0.333, 0.7287, 0.3331, 0.7287, 0.3331, 0.7287, 0.8247, 0.7266, 0.8227, 0.7192, 0.8242, 0.7097, 0.825, 0.7212, 0.333, 0.7287, 0.3331, 0.7287, 0.3332, 0.7287, 0.3331, 0.7287, 0.8247, 0.7319, 0.8239, 0.7227, 0.8227, 0.7192, 0.8247, 0.7266, 0.3331, 0.7287, 0.3332, 0.7287, 0.3333, 0.7287, 0.3332, 0.7287, 0.8254, 0.7267, 0.8255, 0.7169, 0.8239, 0.7227, 0.8247, 0.7319, 0.3332, 0.7287, 0.3331, 0.7287, 0.3332, 0.7287, 0.3333, 0.7287, 0.8243, 0.7218, 0.8246, 0.7051, 0.8255, 0.7169, 0.8254, 0.7267, 0.3331, 0.7287, 0.333, 0.7287, 0.3331, 0.7287, 0.3332, 0.7287, 0.825, 0.7201, 0.8244, 0.7114, 0.8246, 0.7051, 0.8243, 0.7218, 0.333, 0.7287, 0.333, 0.7287, 0.3331, 0.7287, 0.3331, 0.7287, 0.8242, 0.7097, 0.8227, 0.7192, 0.8223, 0.7157, 0.8222, 0.6918, 0.333, 0.7287, 0.3331, 0.7287, 0.333, 0.7287, 0.3328, 0.7286, 0.8222, 0.6918, 0.8223, 0.7157, 0.8255, 0.7169, 0.8246, 0.7051, 0.3331, 0.7287, 0.333, 0.7287, 0.3328, 0.7286, 0.333, 0.7287, 0.8244, 0.7114, 0.8242, 0.7097, 0.8222, 0.6918, 0.8246, 0.7051, 0.3328, 0.7286, 0.333, 0.7287, 0.333, 0.7287, 0.333, 0.7287, 0.8227, 0.7192, 0.8239, 0.7227, 0.8255, 0.7169, 0.8223, 0.7157, 0.3331, 0.7287, 0.3332, 0.7287, 0.3331, 0.7287, 0.333, 0.7287, 0.7943, 0.7668, 0.819, 0.7537, 0.8245, 0.7637, 0.8063, 0.8137, 0.3345, 0.7294, 0.3347, 0.7281, 0.3222, 0.6809, 0.4284, 0.6944, 0.8063, 0.8137, 0.8245, 0.7637, 0.8302, 0.7573, 0.8341, 0.8032, 0.3327, 0.7296, 0.3345, 0.7294, 0.4284, 0.6944, 0.4108, 0.7443, 0.8341, 0.8032, 0.8302, 0.7573, 0.8308, 0.7406, 0.8457, 0.7576, 0.3333, 0.729, 0.3327, 0.7296, 0.4108, 0.7443, 0.2617, 0.7892, 0.8457, 0.7576, 0.8308, 0.7406, 0.8262, 0.7377, 0.8337, 0.7443, 0.3335, 0.7288, 0.3333, 0.729, 0.2617, 0.7892, 0.2464, 0.7724, 0.8337, 0.7443, 0.8262, 0.7377, 0.8237, 0.7398, 0.8153, 0.7378, 0.3339, 0.7286, 0.3335, 0.7288, 0.2464, 0.7724, 0.2294, 0.7539, 0.8153, 0.7378, 0.8237, 0.7398, 0.819, 0.7537, 0.7943, 0.7668, 0.3347, 0.7281, 0.3339, 0.7286, 0.2294, 0.7539, 0.3222, 0.6809, 0.8447, 0.1279, 0.861, 0.1227, 0.877, 0.1265, 0.8636, 0.1304, 0.877, 0.4749, 0.861, 0.4787, 0.8447, 0.4735, 0.8636, 0.471, 0.8699, 0.1423, 0.8832, 0.1427, 0.8663, 0.1511, 0.8525, 0.1488, 0.8663, 0.4503, 0.8832, 0.4587, 0.8699, 0.4591, 0.8525, 0.4526, 0.004754, 0.909, 0.0, 0.8939, 0.03824, 0.8744, 0.0385, 0.8882, 0.722, 0.8661, 0.7589, 0.8879, 0.7532, 0.9027, 0.7208, 0.8798, 0.0385, 0.8882, 0.03824, 0.8744, 0.09926, 0.856, 0.0932, 0.8707, 0.6622, 0.8439, 0.722, 0.8661, 0.7208, 0.8798, 0.6673, 0.8589, 0.1842, 0.8946, 0.2041, 0.9009, 0.1649, 0.9148, 0.1526, 0.9047, 0.5931, 0.8985, 0.5547, 0.8822, 0.575, 0.8771, 0.606, 0.8892, 0.1526, 0.9047, 0.1649, 0.9148, 0.1465, 0.9268, 0.132, 0.9208, 0.6106, 0.9116, 0.5931, 0.8985, 0.606, 0.8892, 0.6255, 0.9065, 0.132, 0.9208, 0.1465, 0.9268, 0.1185, 0.9737, 0.1054, 0.9651, 0.6356, 0.9602, 0.6106, 0.9116, 0.6255, 0.9065, 0.6493, 0.9524, 0.1054, 0.9651, 0.1185, 0.9737, 0.07762, 0.9844, 0.06688, 0.9726, 0.6758, 0.9734, 0.6356, 0.9602, 0.6493, 0.9524, 0.6872, 0.9623, 0.09926, 0.856, 0.1487, 0.8591, 0.1385, 0.8727, 0.0932, 0.8707, 0.622, 0.8581, 0.6127, 0.8439, 0.6622, 0.8439, 0.6673, 0.8589, 0.1487, 0.8591, 0.2028, 0.8702, 0.1827, 0.8774, 0.1385, 0.8727, 0.5776, 0.8601, 0.558, 0.8516, 0.6127, 0.8439, 0.622, 0.8581, 0.2028, 0.8702, 0.2039, 0.8783, 0.1828, 0.8819, 0.1827, 0.8774, 0.5772, 0.8646, 0.5564, 0.8596, 0.558, 0.8516, 0.5776, 0.8601, 0.2039, 0.8783, 0.2044, 0.886, 0.1833, 0.8863, 0.1828, 0.8819, 0.5764, 0.8688, 0.5554, 0.8672, 0.5564, 0.8596, 0.5772, 0.8646, 0.2044, 0.886, 0.2044, 0.8936, 0.1838, 0.8905, 0.1833, 0.8863, 0.5757, 0.873, 0.555, 0.8748, 0.5554, 0.8672, 0.5764, 0.8688, 0.2044, 0.8936, 0.2041, 0.9009, 0.1842, 0.8946, 0.1838, 0.8905, 0.575, 0.8771, 0.5547, 0.8822, 0.555, 0.8748, 0.5757, 0.873, 0.0385, 0.8882, 0.05058, 0.9037, 0.01594, 0.9239, 0.004754, 0.909, 0.7411, 0.9169, 0.7078, 0.8945, 0.7208, 0.8798, 0.7532, 0.9027, 0.05058, 0.9037, 0.06924, 0.9279, 0.03487, 0.9443, 0.01594, 0.9239, 0.721, 0.936, 0.6877, 0.9176, 0.7078, 0.8945, 0.7411, 0.9169, 0.06924, 0.9279, 0.08626, 0.9467, 0.05012, 0.9588, 0.03487, 0.9443, 0.7048, 0.9496, 0.6695, 0.9353, 0.6877, 0.9176, 0.721, 0.936, 0.08626, 0.9467, 0.1054, 0.9651, 0.06688, 0.9726, 0.05012, 0.9588, 0.6872, 0.9623, 0.6493, 0.9524, 0.6695, 0.9353, 0.7048, 0.9496, 0.0932, 0.8707, 0.09987, 0.8801, 0.05058, 0.9037, 0.0385, 0.8882, 0.7078, 0.8945, 0.6601, 0.8679, 0.6673, 0.8589, 0.7208, 0.8798, 0.09987, 0.8801, 0.1122, 0.898, 0.06924, 0.9279, 0.05058, 0.9037, 0.6877, 0.9176, 0.6466, 0.885, 0.6601, 0.8679, 0.7078, 0.8945, 0.1122, 0.898, 0.1216, 0.9092, 0.08626, 0.9467, 0.06924, 0.9279, 0.6695, 0.9353, 0.6366, 0.8956, 0.6466, 0.885, 0.6877, 0.9176, 0.1216, 0.9092, 0.132, 0.9208, 0.1054, 0.9651, 0.08626, 0.9467, 0.6493, 0.9524, 0.6255, 0.9065, 0.6366, 0.8956, 0.6695, 0.9353, 0.1385, 0.8727, 0.1372, 0.8807, 0.09987, 0.8801, 0.0932, 0.8707, 0.6601, 0.8679, 0.6228, 0.8662, 0.622, 0.8581, 0.6673, 0.8589, 0.1372, 0.8807, 0.1453, 0.8921, 0.1122, 0.898, 0.09987, 0.8801, 0.6466, 0.885, 0.614, 0.877, 0.6228, 0.8662, 0.6601, 0.8679, 0.1453, 0.8921, 0.149, 0.8983, 0.1216, 0.9092, 0.1122, 0.898, 0.6366, 0.8956, 0.6099, 0.883, 0.614, 0.877, 0.6466, 0.885, 0.149, 0.8983, 0.1526, 0.9047, 0.132, 0.9208, 0.1216, 0.9092, 0.6255, 0.9065, 0.606, 0.8892, 0.6099, 0.883, 0.6366, 0.8956, 0.1827, 0.8774, 0.1828, 0.8819, 0.1372, 0.8807, 0.1385, 0.8727, 0.6228, 0.8662, 0.5772, 0.8646, 0.5776, 0.8601, 0.622, 0.8581, 0.1828, 0.8819, 0.1833, 0.8863, 0.1453, 0.8921, 0.1372, 0.8807, 0.614, 0.877, 0.5764, 0.8688, 0.5772, 0.8646, 0.6228, 0.8662, 0.1833, 0.8863, 0.1838, 0.8905, 0.149, 0.8983, 0.1453, 0.8921, 0.6099, 0.883, 0.5757, 0.873, 0.5764, 0.8688, 0.614, 0.877, 0.1838, 0.8905, 0.1842, 0.8946, 0.1526, 0.9047, 0.149, 0.8983, 0.606, 0.8892, 0.575, 0.8771, 0.5757, 0.873, 0.6099, 0.883, 0.982, 0.3491, 0.9758, 0.3558, 0.9592, 0.3023, 0.9659, 0.3007, 0.924, 0.09372, 0.9074, 0.1472, 0.9012, 0.1405, 0.9174, 0.09211, 0.9758, 0.3558, 0.9603, 0.346, 0.9536, 0.3036, 0.9592, 0.3023, 0.9296, 0.09503, 0.923, 0.1374, 0.9074, 0.1472, 0.924, 0.09372, 0.9603, 0.346, 0.9501, 0.3444, 0.9484, 0.3049, 0.9536, 0.3036, 0.9349, 0.09633, 0.9331, 0.1358, 0.923, 0.1374, 0.9296, 0.09503, 0.9501, 0.3444, 0.9399, 0.3432, 0.9433, 0.3062, 0.9484, 0.3049, 0.9399, 0.09761, 0.9433, 0.1346, 0.9331, 0.1358, 0.9349, 0.09633, 1.0, 0.3988, 0.9864, 0.3984, 0.9758, 0.3558, 0.982, 0.3491, 0.9074, 0.1472, 0.8968, 0.1898, 0.8832, 0.1902, 0.9012, 0.1405, 0.9864, 0.3984, 0.9643, 0.3823, 0.9603, 0.346, 0.9758, 0.3558, 0.923, 0.1374, 0.9189, 0.1737, 0.8968, 0.1898, 0.9074, 0.1472, 0.9643, 0.3823, 0.9466, 0.3733, 0.9501, 0.3444, 0.9603, 0.346, 0.9331, 0.1358, 0.9366, 0.1647, 0.9189, 0.1737, 0.923, 0.1374, 0.9466, 0.3733, 0.9291, 0.3642, 0.9399, 0.3432, 0.9501, 0.3444, 0.9433, 0.1346, 0.9541, 0.1556, 0.9366, 0.1647, 0.9331, 0.1358, 0.9921, 0.4686, 0.9697, 0.4601, 0.9864, 0.3984, 1.0, 0.3988, 0.8968, 0.1898, 0.9135, 0.2515, 0.8911, 0.26, 0.8832, 0.1902, 0.9697, 0.4601, 0.9383, 0.4387, 0.9643, 0.3823, 0.9864, 0.3984, 0.9189, 0.1737, 0.945, 0.2301, 0.9135, 0.2515, 0.8968, 0.1898, 0.9383, 0.4387, 0.911, 0.4212, 0.9466, 0.3733, 0.9643, 0.3823, 0.9366, 0.1647, 0.9722, 0.2126, 0.945, 0.2301, 0.9189, 0.1737, 0.911, 0.4212, 0.8832, 0.4022, 0.9291, 0.3642, 0.9466, 0.3733, 0.9541, 0.1556, 1.0, 0.1936, 0.9722, 0.2126, 0.9366, 0.1647, 0.9656, 0.5093, 0.9497, 0.5012, 0.9697, 0.4601, 0.9921, 0.4686, 0.9135, 0.2515, 0.9336, 0.2926, 0.9176, 0.3007, 0.8911, 0.26, 0.9497, 0.5012, 0.9244, 0.48, 0.9383, 0.4387, 0.9697, 0.4601, 0.945, 0.2301, 0.9588, 0.2714, 0.9336, 0.2926, 0.9135, 0.2515, 0.9244, 0.48, 0.904, 0.4651, 0.911, 0.4212, 0.9383, 0.4387, 0.9722, 0.2126, 0.9792, 0.2565, 0.9588, 0.2714, 0.945, 0.2301, 0.904, 0.4651, 0.8832, 0.4486, 0.8832, 0.4022, 0.911, 0.4212, 1.0, 0.1936, 1.0, 0.24, 0.9792, 0.2565, 0.9722, 0.2126, 0.8447, 0.1279, 0.8381, 0.141, 0.8108, 0.1407, 0.8311, 0.1222, 0.8108, 0.4608, 0.8381, 0.4604, 0.8447, 0.4735, 0.8311, 0.4792, 0.8067, 0.1157, 0.8311, 0.1222, 0.8108, 0.1407, 0.7752, 0.1398, 0.8108, 0.4608, 0.8311, 0.4792, 0.8067, 0.4857, 0.7752, 0.4616, 0.8067, 0.1157, 0.7752, 0.1398, 0.7557, 0.1397, 0.7748, 0.1088, 0.7557, 0.4617, 0.7752, 0.4616, 0.8067, 0.4857, 0.7748, 0.4926, 0.8114, 0.1818, 0.7942, 0.1929, 0.7884, 0.1702, 0.8064, 0.1632, 0.7884, 0.4312, 0.7942, 0.4085, 0.8114, 0.4196, 0.8064, 0.4382, 0.7942, 0.1929, 0.7765, 0.2058, 0.7689, 0.1786, 0.7884, 0.1702, 0.7689, 0.4228, 0.7765, 0.3956, 0.7942, 0.4085, 0.7884, 0.4312, 0.7689, 0.1786, 0.76, 0.1568, 0.7786, 0.148, 0.7884, 0.1702, 0.7786, 0.4534, 0.76, 0.4446, 0.7689, 0.4228, 0.7884, 0.4312, 0.6843, 0.1651, 0.6663, 0.1721, 0.6566, 0.1499, 0.6872, 0.1396, 0.6566, 0.4553, 0.6663, 0.4331, 0.6843, 0.4401, 0.6872, 0.4656, 0.6843, 0.1651, 0.6872, 0.1396, 0.7103, 0.1333, 0.7165, 0.1545, 0.7103, 0.472, 0.6872, 0.4656, 0.6843, 0.4401, 0.7164, 0.4507, 0.7305, 0.1507, 0.7165, 0.1545, 0.7103, 0.1333, 0.7337, 0.1289, 0.7103, 0.472, 0.7164, 0.4507, 0.7305, 0.4545, 0.7337, 0.4763, 0.8447, 0.1279, 0.8636, 0.1304, 0.8667, 0.1403, 0.8381, 0.141, 0.8667, 0.4611, 0.8636, 0.471, 0.8447, 0.4735, 0.8381, 0.4604, 0.7478, 0.1442, 0.7305, 0.1507, 0.7337, 0.1289, 0.7504, 0.1345, 0.7337, 0.4763, 0.7305, 0.4545, 0.7478, 0.461, 0.7504, 0.4707, 0.04973, 0.07494, 0.05723, 0.09113, 0.03785, 0.08665, 0.03149, 0.07753, 0.03785, 0.5148, 0.05723, 0.5103, 0.04973, 0.5265, 0.03149, 0.5239, 0.05723, 0.09113, 0.06103, 0.1029, 0.03974, 0.09189, 0.03785, 0.08665, 0.03974, 0.5095, 0.06103, 0.4985, 0.05723, 0.5103, 0.03785, 0.5148, 0.03149, 0.07753, 0.03785, 0.08665, 0.02068, 0.07962, 0.01994, 0.07583, 0.02068, 0.5218, 0.03785, 0.5148, 0.03149, 0.5239, 0.01994, 0.5256, 0.03785, 0.08665, 0.03974, 0.09189, 0.02142, 0.08332, 0.02068, 0.07962, 0.02142, 0.5181, 0.03974, 0.5095, 0.03785, 0.5148, 0.02068, 0.5218, 0.01994, 0.07583, 0.02068, 0.07962, 0.01405, 0.07665, 0.01544, 0.07515, 0.01405, 0.5248, 0.02068, 0.5218, 0.01994, 0.5256, 0.01544, 0.5263, 0.02068, 0.07962, 0.02142, 0.08332, 0.01269, 0.07813, 0.01405, 0.07665, 0.01269, 0.5233, 0.02142, 0.5181, 0.02068, 0.5218, 0.01405, 0.5248, 0.06103, 0.1029, 0.05723, 0.09113, 0.1473, 0.07861, 0.09726, 0.1206, 0.1473, 0.5228, 0.05723, 0.5103, 0.06103, 0.4985, 0.09726, 0.4808, 0.1461, 0.05359, 0.04973, 0.07494, 0.0396, 0.05658, 0.1446, 0.02354, 0.0396, 0.5448, 0.04973, 0.5265, 0.1461, 0.5478, 0.1446, 0.5779, 0.1461, 0.05359, 0.1473, 0.07861, 0.05723, 0.09113, 0.04973, 0.07494, 0.05723, 0.5103, 0.1473, 0.5228, 0.1461, 0.5478, 0.04973, 0.5265, 0.05437, 0.1507, 0.05611, 0.1434, 0.06831, 0.1417, 0.08635, 0.1443, 0.06831, 0.4597, 0.05612, 0.4581, 0.05437, 0.4508, 0.08636, 0.4571, 0.0871, 0.1501, 0.05437, 0.1507, 0.08635, 0.1443, 0.08752, 0.1461, 0.08636, 0.4571, 0.05437, 0.4508, 0.0871, 0.4513, 0.08752, 0.4553, 0.08955, 0.1281, 0.1385, 0.1463, 0.1122, 0.1418, 0.08695, 0.1377, 0.1122, 0.4597, 0.1385, 0.4552, 0.08955, 0.4733, 0.08695, 0.4637, 0.05611, 0.1434, 0.0558, 0.1404, 0.08497, 0.1385, 0.06831, 0.1417, 0.08497, 0.4629, 0.0558, 0.461, 0.05612, 0.4581, 0.06831, 0.4597, 0.0558, 0.1404, 0.08955, 0.1281, 0.08695, 0.1377, 0.08497, 0.1385, 0.08695, 0.4637, 0.08955, 0.4733, 0.0558, 0.461, 0.08497, 0.4629, 0.1385, 0.1463, 0.0871, 0.1501, 0.08752, 0.1461, 0.1122, 0.1418, 0.08752, 0.4553, 0.0871, 0.4513, 0.1385, 0.4552, 0.1122, 0.4597, 0.1122, 0.1418, 0.08752, 0.1461, 0.08865, 0.1433, 0.09249, 0.1415, 0.08865, 0.4581, 0.08752, 0.4553, 0.1122, 0.4597, 0.0925, 0.4599, 0.08497, 0.1385, 0.08695, 0.1377, 0.08884, 0.1406, 0.08753, 0.1407, 0.08884, 0.4608, 0.08695, 0.4637, 0.08497, 0.4629, 0.08753, 0.4607, 0.06831, 0.1417, 0.08497, 0.1385, 0.08753, 0.1407, 0.08485, 0.1414, 0.08753, 0.4607, 0.08497, 0.4629, 0.06831, 0.4597, 0.08485, 0.46, 0.08695, 0.1377, 0.1122, 0.1418, 0.09249, 0.1415, 0.08884, 0.1406, 0.0925, 0.4599, 0.1122, 0.4597, 0.08695, 0.4637, 0.08884, 0.4608, 0.08752, 0.1461, 0.08635, 0.1443, 0.08765, 0.1431, 0.08865, 0.1433, 0.08765, 0.4583, 0.08636, 0.4571, 0.08752, 0.4553, 0.08865, 0.4581, 0.08635, 0.1443, 0.06831, 0.1417, 0.08485, 0.1414, 0.08765, 0.1431, 0.08485, 0.46, 0.06831, 0.4597, 0.08636, 0.4571, 0.08765, 0.4583, 0.08765, 0.1431, 0.08485, 0.1414, 0.08639, 0.1417, 0.08788, 0.1428, 0.0864, 0.4598, 0.08485, 0.46, 0.08765, 0.4583, 0.08788, 0.4586, 0.08865, 0.1433, 0.08765, 0.1431, 0.08788, 0.1428, 0.08912, 0.1426, 0.08788, 0.4586, 0.08765, 0.4583, 0.08865, 0.4581, 0.08912, 0.4588, 0.08884, 0.1406, 0.09249, 0.1415, 0.09072, 0.1416, 0.08855, 0.1408, 0.09072, 0.4598, 0.0925, 0.4599, 0.08884, 0.4608, 0.08855, 0.4607, 0.08485, 0.1414, 0.08753, 0.1407, 0.08778, 0.1409, 0.08639, 0.1417, 0.08778, 0.4605, 0.08753, 0.4607, 0.08485, 0.46, 0.0864, 0.4598, 0.08753, 0.1407, 0.08884, 0.1406, 0.08855, 0.1408, 0.08778, 0.1409, 0.08855, 0.4607, 0.08884, 0.4608, 0.08753, 0.4607, 0.08778, 0.4605, 0.09249, 0.1415, 0.08865, 0.1433, 0.08912, 0.1426, 0.09072, 0.1416, 0.08912, 0.4588, 0.08865, 0.4581, 0.0925, 0.4599, 0.09072, 0.4598, 0.09072, 0.1416, 0.08912, 0.1426, 0.08862, 0.1424, 0.08951, 0.1418, 0.08862, 0.459, 0.08912, 0.4588, 0.09072, 0.4598, 0.08952, 0.4596, 0.08778, 0.1409, 0.08855, 0.1408, 0.08832, 0.141, 0.08774, 0.1412, 0.08832, 0.4604, 0.08855, 0.4607, 0.08778, 0.4605, 0.08774, 0.4602, 0.08639, 0.1417, 0.08778, 0.1409, 0.08774, 0.1412, 0.08678, 0.1417, 0.08774, 0.4602, 0.08778, 0.4605, 0.0864, 0.4598, 0.08679, 0.4598, 0.08855, 0.1408, 0.09072, 0.1416, 0.08951, 0.1418, 0.08832, 0.141, 0.08952, 0.4596, 0.09072, 0.4598, 0.08855, 0.4607, 0.08832, 0.4604, 0.08912, 0.1426, 0.08788, 0.1428, 0.08789, 0.1426, 0.08862, 0.1424, 0.08789, 0.4588, 0.08788, 0.4586, 0.08912, 0.4588, 0.08862, 0.459, 0.08788, 0.1428, 0.08639, 0.1417, 0.08678, 0.1417, 0.08789, 0.1426, 0.08679, 0.4598, 0.0864, 0.4598, 0.08788, 0.4586, 0.08789, 0.4588, 0.08789, 0.1426, 0.08678, 0.1417, 0.08721, 0.1417, 0.08798, 0.1424, 0.08721, 0.4597, 0.08679, 0.4598, 0.08789, 0.4588, 0.08798, 0.459, 0.08862, 0.1424, 0.08789, 0.1426, 0.08798, 0.1424, 0.0886, 0.1421, 0.08798, 0.459, 0.08789, 0.4588, 0.08862, 0.459, 0.08861, 0.4593, 0.08832, 0.141, 0.08951, 0.1418, 0.08906, 0.1418, 0.08829, 0.1413, 0.08906, 0.4596, 0.08952, 0.4596, 0.08832, 0.4604, 0.0883, 0.4601, 0.08678, 0.1417, 0.08774, 0.1412, 0.08783, 0.1414, 0.08721, 0.1417, 0.08784, 0.46, 0.08774, 0.4602, 0.08679, 0.4598, 0.08721, 0.4597, 0.08774, 0.1412, 0.08832, 0.141, 0.08829, 0.1413, 0.08783, 0.1414, 0.0883, 0.4601, 0.08832, 0.4604, 0.08774, 0.4602, 0.08784, 0.46, 0.08951, 0.1418, 0.08862, 0.1424, 0.0886, 0.1421, 0.08906, 0.1418, 0.08861, 0.4593, 0.08862, 0.459, 0.08952, 0.4596, 0.08906, 0.4596, 0.06103, 0.1029, 0.09726, 0.1206, 0.08082, 0.1189, 0.05587, 0.1058, 0.08082, 0.4825, 0.09726, 0.4808, 0.06103, 0.4985, 0.05587, 0.4956, 0.01444, 0.1407, 0.0, 0.1433, 0.001018, 0.1333, 0.01728, 0.1331, 0.001017, 0.4681, 0.0, 0.4581, 0.01444, 0.4607, 0.01728, 0.4683, 0.01269, 0.07813, 0.02142, 0.08332, 0.02386, 0.09039, 0.01258, 0.08715, 0.02386, 0.511, 0.02142, 0.5181, 0.01269, 0.5233, 0.01258, 0.5143, 0.03974, 0.09189, 0.06103, 0.1029, 0.05587, 0.1058, 0.03881, 0.09658, 0.05587, 0.4956, 0.06103, 0.4985, 0.03974, 0.5095, 0.03881, 0.5048, 0.09726, 0.1206, 0.05486, 0.1329, 0.0511, 0.1275, 0.08082, 0.1189, 0.0511, 0.4739, 0.05486, 0.4686, 0.09726, 0.4808, 0.08082, 0.4825, 0.05486, 0.1329, 0.03162, 0.1364, 0.0323, 0.1307, 0.0511, 0.1275, 0.0323, 0.4707, 0.03162, 0.465, 0.05486, 0.4686, 0.0511, 0.4739, 0.03162, 0.1364, 0.01444, 0.1407, 0.01728, 0.1331, 0.0323, 0.1307, 0.01728, 0.4683, 0.01444, 0.4607, 0.03162, 0.465, 0.0323, 0.4707, 0.02142, 0.08332, 0.03974, 0.09189, 0.03881, 0.09658, 0.02386, 0.09039, 0.03881, 0.5048, 0.03974, 0.5095, 0.02142, 0.5181, 0.02386, 0.511, 0.1145, 0.3564, 0.1313, 0.398, 0.07118, 0.4099, 0.05574, 0.3887, 0.07118, 0.1915, 0.1313, 0.2034, 0.1145, 0.245, 0.05574, 0.2128, 0.1145, 0.3564, 0.1313, 0.398, 0.07118, 0.4099, 0.05574, 0.3887, 0.07118, 0.1915, 0.1313, 0.2034, 0.1145, 0.245, 0.05574, 0.2128, 0.2196, 0.3175, 0.2399, 0.3736, 0.1313, 0.398, 0.1145, 0.3564, 0.1313, 0.2034, 0.2399, 0.2278, 0.2196, 0.2839, 0.1145, 0.245, 0.2196, 0.3175, 0.2399, 0.3736, 0.1313, 0.398, 0.1145, 0.3564, 0.1313, 0.2034, 0.2399, 0.2278, 0.2196, 0.2839, 0.1145, 0.245, 0.1313, 0.2034, 0.2399, 0.2278, 0.2196, 0.2839, 0.1145, 0.245, 0.2196, 0.3175, 0.2399, 0.3736, 0.1313, 0.398, 0.1145, 0.3564, 0.1313, 0.2034, 0.2399, 0.2278, 0.2196, 0.2839, 0.1145, 0.245, 0.2196, 0.3175, 0.2399, 0.3736, 0.1313, 0.398, 0.1145, 0.3564, 0.07118, 0.1915, 0.1313, 0.2034, 0.1145, 0.245, 0.05574, 0.2128, 0.1145, 0.3564, 0.1313, 0.398, 0.07118, 0.4099, 0.05574, 0.3887, 0.07118, 0.1915, 0.1313, 0.2034, 0.1145, 0.245, 0.05574, 0.2128, 0.1145, 0.3564, 0.1313, 0.398, 0.07118, 0.4099, 0.05574, 0.3887, 0.1145, 0.3564, 0.1313, 0.398, 0.07118, 0.4099, 0.05574, 0.3887, 0.07118, 0.1915, 0.1313, 0.2034, 0.1145, 0.245, 0.05574, 0.2128, 0.1145, 0.3564, 0.1313, 0.398, 0.07118, 0.4099, 0.05574, 0.3887, 0.07118, 0.1915, 0.1313, 0.2034, 0.1145, 0.245, 0.05574, 0.2128, 0.2196, 0.3175, 0.2399, 0.3736, 0.1313, 0.398, 0.1145, 0.3564, 0.1313, 0.2034, 0.2399, 0.2278, 0.2196, 0.2839, 0.1145, 0.245, 0.2196, 0.3175, 0.2399, 0.3736, 0.1313, 0.398, 0.1145, 0.3564, 0.1313, 0.2034, 0.2399, 0.2278, 0.2196, 0.2839, 0.1145, 0.245, 0.1145, 0.3564, 0.1313, 0.398, 0.07118, 0.4099, 0.05574, 0.3887, 0.07118, 0.1915, 0.1313, 0.2034, 0.1145, 0.245, 0.05574, 0.2128, 0.2196, 0.3175, 0.2399, 0.3736, 0.1313, 0.398, 0.1145, 0.3564, 0.1313, 0.2034, 0.2399, 0.2278, 0.2196, 0.2839, 0.1145, 0.245])
me_cube.materials.append(mat_material)
me_cube.use_remesh_preserve_volume = False
me_cube.use_remesh_preserve_attributes = False
me_cube.use_mirror_vertex_groups = False
me_cube.update()
arm_armature_002 = bpy.data.armatures.new('Armature.002')  # bones are not reproduced

# ---- objects
ob_armature = bpy.data.objects.new('Armature', arm_armature_002)
ob_cube = bpy.data.objects.new('Cube', me_cube)

# ---- transforms, parenting, visibility, modifiers, constraints
ob_armature.location = (-0.06716, 32.59, -0.6055)
ob_armature.rotation_euler = (1.571, -0.0, 0.0)
ob_armature.scale = (4.833, 4.833, 4.833)
ob_armature.show_in_front = True
ob_armature.lineart.crease_threshold = 0.0
ob_cube.parent = ob_armature
ob_cube.matrix_parent_inverse = Matrix(((0.2069, 0.0, 0.0, 0.0139), (0.0, -9.045e-09, 0.2069, -0.06385), (0.0, -0.2069, -9.045e-09, 0.5229), (0.0, 0.0, 0.0, 1.0)))
ob_cube.location = (-0.06716, -0.255, 0.3085)
ob_cube.lock_rotations_4d = False
ob_cube.empty_display_type = 'ARROWS'
ob_cube.lineart.crease_threshold = 0.0
_vg = ob_cube.vertex_groups.new(name='Bone')
for _i, _w in zip([0, 1, 2, 3, 4, 5, 6, 7, 8, 9, 10, 11, 12, 13, 22, 23, 24, 25, 26, 27, 28, 29, 34, 35, 36, 37, 38, 39, 40, 41, 42, 43, 44, 45, 46, 47, 48, 49, 50, 53, 54, 55, 56, 59, 60, 61, 62, 63, 64, 65, 66, 67, 68, 69, 70, 71, 72, 73, 74, 75, 76, 77, 78, 79, 80, 81, 82, 83, 84, 85, 86, 87, 88, 89, 90, 91, 92, 93, 94, 95, 96, 97, 98, 99, 100, 101, 102, 103, 104, 105, 106, 107, 108, 109, 110, 111, 112, 113, 114, 115, 116, 117, 118, 119, 120, 121, 124, 125, 126, 127, 130, 131, 132, 133, 134, 135, 136, 137, 138, 139, 140, 141, 142, 143, 144, 145, 146, 147, 148, 149, 150, 151, 152, 153, 154, 155, 156, 157, 158, 161, 162, 165, 166, 167, 168, 169, 170, 171, 172, 173, 174, 175, 187, 188, 189, 190, 191, 192, 193, 194, 195, 196, 197, 198, 199, 200, 201, 202, 203, 204, 205, 206, 207, 208, 209, 210, 211, 212, 213, 214, 215, 216, 217, 218, 219, 220, 221, 222, 223, 224, 225, 226, 227, 228, 229, 230, 231, 232, 233, 234, 235, 236, 237, 238, 239, 240, 241, 242, 243, 244, 245, 246, 247, 248, 249, 250, 251, 252, 253, 254, 255, 256, 257, 258, 259, 260, 261, 262, 263, 264, 265, 266, 267, 268, 269, 270, 271, 272, 273, 274, 275, 381, 382, 383, 384, 385, 386, 387, 388, 389, 390, 391, 392, 393, 394, 395, 396, 397, 398, 399, 400, 401, 402, 403, 404, 405, 406, 407, 408, 409, 410, 411, 412, 413, 414, 415, 416, 417, 418, 419, 420, 421, 422, 423, 424, 425, 426, 427, 428, 429, 430, 431, 432, 433, 434, 435, 436, 437, 438, 439, 440, 441, 442, 443, 444, 445, 446, 447, 448, 449, 450, 451, 452, 453, 454, 455, 456, 457, 458, 459, 460, 461, 462, 463, 464, 465, 466, 467, 468, 469, 470, 471, 472, 473, 474, 475, 476, 477, 478, 479, 480, 481, 482, 483, 484, 485, 486, 487, 488], [0.8835, 0.8833, 0.9175, 0.9174, 1.0, 1.0, 0.9968, 0.9968, 0.9991, 0.9991, 0.04155, 0.03781, 0.07517, 0.07348, 0.9812, 0.9812, 0.9919, 0.9919, 0.9997, 0.9997, 0.9999, 0.9999, 1.0, 1.0, 1.0, 1.0, 1.0, 1.0, 1.0, 1.0, 1.0, 1.0, 1.0, 1.0, 1.0, 1.0, 1.0, 1.0, 1.0, 0.9997, 0.9921, 0.9921, 0.981, 0.07331, 0.0661, 0.9986, 0.9964, 1.0, 0.9213, 0.9213, 1.0, 0.8801, 0.9605, 0.9605, 0.9935, 0.6256, 0.982, 0.982, 0.9608, 0.9608, 0.9308, 0.9672, 0.9508, 0.9508, 0.982, 0.9728, 0.9728, 0.9573, 0.9573, 0.8692, 0.9421, 0.9421, 0.9276, 0.9406, 0.9383, 0.9383, 0.9237, 0.9237, 0.9291, 0.9184, 0.9284, 0.9284, 0.9219, 0.9219, 0.9168, 0.9224, 0.9192, 0.9192, 0.9184, 0.9184, 0.9205, 0.9169, 0.9203, 0.9203, 0.92, 0.92, 0.9196, 0.9196, 0.9197, 0.92, 0.8952, 0.895, 0.9985, 0.9985, 0.08137, 0.07898, 0.993, 0.9929, 0.9999, 0.9999, 1.0, 1.0, 1.0, 1.0, 1.0, 1.0, 1.0, 0.9998, 0.9998, 0.9987, 0.9987, 0.9996, 0.9996, 0.9999, 0.9999, 0.9996, 0.9996, 0.9981, 0.9981, 0.999, 0.999, 0.9998, 0.9998, 0.9099, 0.9097, 1.0, 1.0, 0.07435, 0.07183, 0.9899, 0.9899, 1.0, 1.0, 1.0, 1.0, 1.0, 1.0, 1.0, 0.9999, 0.9999, 0.9987, 0.9987, 1.0, 1.0, 1.0, 1.0, 1.0, 1.0, 1.0, 1.0, 1.0, 1.0, 1.0, 1.0, 1.0, 1.0, 1.0, 1.0, 1.0, 1.0, 1.0, 1.0, 1.0, 1.0, 1.0, 1.0, 1.0, 0.9998, 0.9998, 0.9995, 0.9995, 0.9995, 0.9995, 0.9996, 0.9996, 0.9998, 0.9998, 0.9998, 0.9998, 0.9996, 0.9996, 0.9996, 0.9996, 0.9997, 0.9997, 0.9996, 0.9996, 0.9996, 0.9996, 0.9997, 0.9997, 0.9996, 0.9996, 0.9996, 0.9996, 0.9996, 0.9996, 0.9996, 0.9996, 0.9996, 0.9996, 0.9996, 0.9996, 0.9996, 0.9996, 0.9996, 0.9996, 0.9996, 0.9996, 0.9996, 0.9996, 0.9996, 0.9996, 0.9996, 0.9996, 0.9996, 0.9996, 0.9996, 0.9996, 0.9996, 0.9996, 0.9996, 0.9996, 0.9996, 0.9996, 0.9996, 0.9996, 0.9996, 0.9996, 0.9996, 0.9996, 1.0, 1.0, 1.0, 1.0, 1.0, 1.0, 1.0, 1.0, 1.0, 1.0, 1.0, 1.0, 1.0, 1.0, 1.0, 1.0, 1.0, 1.0, 1.0, 1.0, 1.0, 1.0, 1.0, 1.0, 1.0, 1.0, 1.0, 1.0, 1.0, 1.0, 1.0, 1.0, 1.0, 1.0, 1.0, 1.0, 1.0, 1.0, 1.0, 1.0, 1.0, 1.0, 1.0, 1.0, 1.0, 1.0, 1.0, 1.0, 1.0, 1.0, 1.0, 1.0, 1.0, 1.0, 1.0, 1.0, 1.0, 1.0, 1.0, 1.0, 1.0, 1.0, 1.0, 1.0, 1.0, 1.0, 1.0, 1.0, 1.0, 1.0, 1.0, 1.0, 1.0, 1.0, 1.0, 1.0, 1.0, 1.0, 1.0, 1.0, 1.0, 1.0, 1.0, 0.9999, 0.9999, 0.9999, 0.9999, 0.9999, 0.9997, 0.9997, 0.9997, 0.9998, 0.9998, 0.9998, 0.9999, 0.9999, 0.9999, 0.9999, 0.9999, 0.9999, 0.9999, 0.9999, 0.9999, 0.9999, 0.9998, 0.9998, 0.9998, 0.9999]): _vg.add([_i], _w, 'REPLACE')
_vg = ob_cube.vertex_groups.new(name='Bone.001')
for _i, _w in zip([0, 1, 2, 3, 10, 11, 12, 13, 22, 23, 24, 25, 54, 55, 56, 59, 60, 62, 64, 65, 67, 68, 69, 70, 71, 72, 73, 74, 75, 76, 77, 78, 79, 80, 81, 82, 83, 84, 85, 86, 87, 88, 89, 90, 91, 92, 93, 94, 95, 96, 97, 98, 99, 100, 101, 102, 103, 104, 105, 106, 107, 108, 109, 110, 111, 112, 113, 114, 115, 116, 117, 120, 121, 124, 125, 153, 154, 157, 158, 161, 162], [0.7944, 0.7969, 0.8378, 0.841, 0.0465, 0.03885, 0.06958, 0.06689, 0.1311, 0.1314, 0.08491, 0.08511, 0.09426, 0.09435, 0.1299, 0.06776, 0.08534, 0.001063, 0.814, 0.8158, 0.7952, 0.7818, 0.7827, 0.0782, 0.5817, 0.2198, 0.2199, 0.3954, 0.3955, 0.599, 0.341, 0.5814, 0.5817, 0.2083, 0.315, 0.3151, 0.6481, 0.6486, 0.7035, 0.5407, 0.5407, 0.4823, 0.5485, 0.4979, 0.4979, 0.5377, 0.5377, 0.5398, 0.5368, 0.5394, 0.5394, 0.5469, 0.5469, 0.5491, 0.5464, 0.5489, 0.5489, 0.5521, 0.5521, 0.5497, 0.5524, 0.55, 0.55, 0.5512, 0.5512, 0.5524, 0.5524, 0.5529, 0.5512, 0.8036, 0.8071, 0.07532, 0.07134, 0.05678, 0.05697, 0.8206, 0.8245, 0.07021, 0.06569, 0.09045, 0.0908]): _vg.add([_i], _w, 'REPLACE')
_vg = ob_cube.vertex_groups.new(name='Bone.002')
for _i, _w in zip([0, 1, 2, 3, 10, 11, 12, 13, 18, 19, 20, 21, 30, 31, 32, 33, 51, 52, 57, 58, 59, 60, 64, 65, 67, 68, 69, 71, 74, 75, 76, 77, 78, 79, 81, 82, 83, 84, 85, 86, 87, 88, 89, 90, 91, 92, 93, 94, 95, 96, 97, 98, 99, 100, 101, 102, 103, 104, 105, 106, 107, 108, 109, 110, 111, 112, 113, 114, 115, 116, 117, 120, 121, 122, 123, 128, 129, 153, 154, 157, 158, 159, 160, 163, 164, 282, 283, 284, 285, 330, 331, 336, 337, 366, 367, 372, 373], [0.1154, 0.1156, 0.08229, 0.08238, 0.9503, 0.9526, 0.9156, 0.9179, 0.07324, 0.07213, 0.0863, 0.08292, 0.891, 0.897, 0.9311, 0.9381, 0.9519, 0.8932, 0.08554, 0.09741, 0.9179, 0.9331, 0.07861, 0.07864, 0.1187, 0.02894, 0.02898, 0.3742, 0.02828, 0.02829, 0.06914, 0.01552, 0.04834, 0.04835, 0.004286, 0.004293, 0.03535, 0.03537, 0.1307, 0.05789, 0.0579, 0.07234, 0.05936, 0.06172, 0.06172, 0.07633, 0.07633, 0.07089, 0.08161, 0.07162, 0.07162, 0.07813, 0.07813, 0.08323, 0.07759, 0.08081, 0.08081, 0.08159, 0.08159, 0.07946, 0.08313, 0.0797, 0.0797, 0.07998, 0.07998, 0.08043, 0.08043, 0.08028, 0.07994, 0.1039, 0.1042, 0.9097, 0.913, 0.1136, 0.1122, 0.8892, 0.8977, 0.0896, 0.08984, 0.9193, 0.9225, 0.1074, 0.1059, 0.9056, 0.9144, 0.01696, 0.0171, 0.01557, 0.01578, 0.0005133, 0.00085, 0.02455, 0.02394, 0.00625, 0.006561, 0.04011, 0.03984]): _vg.add([_i], _w, 'REPLACE')
_vg = ob_cube.vertex_groups.new(name='Bone.003')
for _i, _w in zip([14, 15, 16, 17, 18, 19, 20, 21, 30, 31, 32, 33, 51, 52, 57, 58, 122, 123, 128, 129, 159, 160, 163, 164, 176, 177, 178, 179, 180, 181, 182, 183, 184, 185, 186, 276, 277, 278, 279, 280, 281, 282, 283, 284, 285, 286, 287, 288, 289, 290, 291, 292, 293, 294, 295, 296, 297, 298, 299, 300, 301, 302, 303, 304, 305, 306, 307, 308, 309, 310, 311, 312, 313, 314, 315, 316, 317, 318, 319, 320, 321, 322, 323, 324, 325, 326, 327, 328, 329, 330, 331, 332, 333, 334, 335, 336, 337, 338, 339, 340, 341, 342, 343, 344, 345, 346, 347, 348, 349, 350, 351, 352, 353, 354, 355, 356, 357, 358, 359, 360, 361, 362, 363, 364, 365, 366, 367, 368, 369, 370, 371, 372, 373, 374, 375, 376, 377, 378, 379, 380], [0.9919, 0.9915, 0.9962, 0.9959, 0.9263, 0.9275, 0.9134, 0.9168, 0.1037, 0.0981, 0.06588, 0.05927, 0.04185, 0.1013, 0.9142, 0.902, 0.8856, 0.8871, 0.104, 0.0961, 0.8918, 0.8935, 0.08819, 0.08008, 0.9939, 0.9938, 0.9966, 0.9964, 0.9949, 0.9947, 0.9958, 0.9971, 0.9941, 0.9969, 0.9933, 0.9937, 0.9936, 0.9945, 0.9944, 0.9939, 0.9944, 0.9663, 0.9662, 0.967, 0.9669, 0.9796, 0.9794, 0.9791, 0.9789, 0.9822, 0.9819, 0.9822, 0.982, 0.9823, 0.982, 0.9822, 0.982, 0.9823, 0.982, 0.9823, 0.982, 0.9827, 0.9825, 0.9829, 0.9827, 0.9865, 0.9862, 0.9857, 0.9854, 0.9913, 0.9911, 0.9922, 0.9919, 0.9819, 0.9817, 0.9818, 0.9816, 0.9822, 0.982, 0.9823, 0.982, 0.9823, 0.982, 0.9822, 0.982, 0.9822, 0.982, 0.9822, 0.982, 0.9746, 0.9744, 0.9841, 0.9838, 0.9871, 0.9869, 0.9625, 0.9628, 0.988, 0.9876, 0.9924, 0.9921, 0.98, 0.9797, 0.9816, 0.9814, 0.9826, 0.9824, 0.9819, 0.9816, 0.982, 0.9818, 0.9822, 0.9819, 0.9819, 0.9817, 0.9822, 0.982, 0.9823, 0.982, 0.9801, 0.9798, 0.9816, 0.9814, 0.9824, 0.9822, 0.9717, 0.9715, 0.9804, 0.9802, 0.9845, 0.9842, 0.9546, 0.9548, 0.9847, 0.9843, 0.99, 0.9897, 0.9821, 0.9826, 0.9824]): _vg.add([_i], _w, 'REPLACE')
_vg = ob_cube.vertex_groups.new(name='Bone.004')
for _i, _w in zip([10, 12, 13, 14, 15, 16, 17, 18, 19, 20, 21, 30, 31, 32, 33, 51, 52, 57, 58, 59, 120, 121, 122, 123, 128, 129, 157, 158, 159, 160, 163, 164, 176, 177, 178, 179, 180, 181, 182, 183, 184, 185, 186, 276, 277, 278, 279, 280, 281, 282, 283, 284, 285, 286, 287, 288, 289, 290, 291, 292, 293, 294, 295, 296, 297, 298, 299, 300, 301, 302, 303, 304, 305, 306, 307, 308, 309, 310, 311, 312, 313, 314, 315, 316, 317, 318, 319, 320, 321, 322, 323, 324, 325, 326, 327, 328, 329, 330, 331, 332, 333, 334, 335, 336, 337, 338, 339, 340, 341, 342, 343, 344, 345, 346, 347, 348, 349, 350, 351, 352, 353, 354, 355, 356, 357, 358, 359, 360, 361, 362, 363, 364, 365, 366, 367, 368, 369, 370, 371, 372, 373, 374, 375, 376, 377, 378, 379, 380], [0.004475, 0.0807, 0.07815, 0.9976, 0.9981, 0.9971, 0.998, 0.9892, 0.9906, 0.9491, 0.9559, 0.9019, 0.9074, 0.2766, 0.2504, 0.4557, 0.9076, 0.9573, 0.9874, 0.07966, 0.07267, 0.06957, 0.9759, 0.9799, 0.8359, 0.8463, 0.05051, 0.04461, 0.9689, 0.9739, 0.7033, 0.7132, 0.9973, 0.9975, 0.9971, 0.9975, 0.9975, 0.9977, 0.9977, 0.9975, 0.9974, 0.9983, 0.998, 0.9971, 0.9973, 0.9971, 0.9973, 0.9973, 0.9972, 0.9913, 0.9931, 0.992, 0.9936, 0.9947, 0.9959, 0.9945, 0.9957, 0.9953, 0.9963, 0.9953, 0.9963, 0.9953, 0.9963, 0.9953, 0.9963, 0.9953, 0.9963, 0.9953, 0.9963, 0.9954, 0.9964, 0.9955, 0.9964, 0.9959, 0.9968, 0.9958, 0.9967, 0.9966, 0.9972, 0.9965, 0.9971, 0.9952, 0.9963, 0.9952, 0.9962, 0.9953, 0.9963, 0.9953, 0.9963, 0.9953, 0.9963, 0.9953, 0.9963, 0.9953, 0.9963, 0.9953, 0.9963, 0.9928, 0.9943, 0.9948, 0.996, 0.9957, 0.9967, 0.9878, 0.9906, 0.9946, 0.996, 0.9959, 0.9969, 0.9947, 0.9958, 0.9951, 0.9962, 0.9954, 0.9964, 0.9952, 0.9962, 0.9952, 0.9963, 0.9953, 0.9963, 0.9952, 0.9963, 0.9953, 0.9963, 0.9953, 0.9963, 0.9948, 0.996, 0.9952, 0.9962, 0.9953, 0.9963, 0.9933, 0.9948, 0.9951, 0.9962, 0.9957, 0.9966, 0.9901, 0.9921, 0.9957, 0.9966, 0.9966, 0.9971, 0.9911, 0.9939, 0.9934]): _vg.add([_i], _w, 'REPLACE')
_m = ob_cube.modifiers.new('Subsurf', 'SUBSURF')
_m.uv_smooth = 'PRESERVE_CORNERS'
_m.quality = 2
_m.levels = 2
_m = ob_cube.modifiers.new('Armature', 'ARMATURE')
_m = ob_cube.modifiers.new('Armature.001', 'ARMATURE')
_m.object = ob_armature

# ---- collection membership
col_collection_1.objects.link(ob_armature)
col_collection_1.objects.link(ob_cube)

# ---- scene / render settings (as saved in the file)
scene.frame_start = 0; scene.frame_end = 470; scene.frame_set(0)
scene.render.engine = 'BLENDER_EEVEE_NEXT'
scene.render.image_settings.color_mode = 'RGB'
scene.render.image_settings.compression = 90
scene.render.dither_intensity = 0.0
scene.render.bake_margin = 2
scene.render.bake_bias = 0.0
scene.cycles.use_denoising = False
scene.cycles.samples = 10
scene.cycles.sampling_pattern = 'TABULATED_SOBOL'
scene.cycles.light_sampling_threshold = 0.0
scene.cycles.use_adaptive_sampling = False
scene.cycles.use_light_tree = False
scene.cycles.blur_glossy = 0.0
scene.cycles.volume_bounces = 1
scene.cycles.pixel_filter_type = 'GAUSSIAN'
scene.cycles.sample_clamp_indirect = 0.0
scene.view_settings.view_transform = 'Standard'
bpy.context.view_layer.update()

# ---- added for rendering (the .blend has no active camera and no usable light): camera, sun
cam_auto = bpy.data.cameras.new('AutoCamera')
cam_auto.lens = 50.0
cam_auto.sensor_width = 36.0
cam_auto.clip_end = 1000.0
ob_auto_camera = bpy.data.objects.new('AutoCamera', cam_auto)
scene.collection.objects.link(ob_auto_camera)
ob_auto_camera.location = (10.1864, 18.8776, 6.72433)
ob_auto_camera.rotation_euler = (1.09748, -7.21219e-08, 0.694738)
scene.camera = ob_auto_camera
light_auto_sun = bpy.data.lights.new('AutoSun', 'SUN')
light_auto_sun.energy = 3.0
light_auto_sun.angle = 0.0523599
ob_auto_sun = bpy.data.objects.new('AutoSun', light_auto_sun)
scene.collection.objects.link(ob_auto_sun)
ob_auto_sun.rotation_euler = (0.872665, 0.174533, 0.523599)
bpy.context.view_layer.update()
